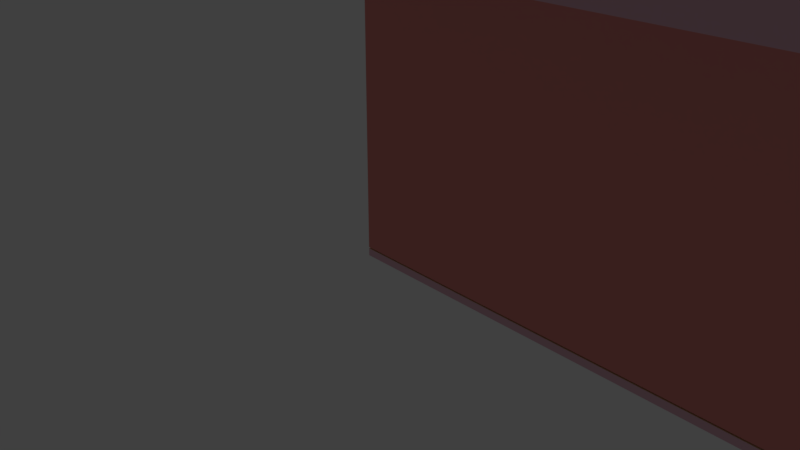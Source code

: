 # Source: duzbrlsk.blend  (saved by Blender 2.79.0; exported with 4.5.12 LTS)
import bpy
from mathutils import Matrix  # noqa: F401  (used for matrix-valued properties, if any)

bpy.ops.wm.read_factory_settings(use_empty=True)
scene = bpy.context.scene
scene.name = 'Scene'

# ---- collections
col_collection_1 = bpy.data.collections.new('Collection 1'); scene.collection.children.link(col_collection_1)
col_collection_2 = bpy.data.collections.new('Collection 2'); scene.collection.children.link(col_collection_2)
col_collection_3 = bpy.data.collections.new('Collection 3'); scene.collection.children.link(col_collection_3)
col_collection_4 = bpy.data.collections.new('Collection 4'); scene.collection.children.link(col_collection_4)
col_collection_5 = bpy.data.collections.new('Collection 5'); scene.collection.children.link(col_collection_5)

# ---- materials (node trees are filled in below, after node groups)
mat_material_006 = bpy.data.materials.new('Material.006')
mat_material_006.alpha_threshold = 0.0
mat_material_006.roughness = 0.5
mat_material_021 = bpy.data.materials.new('Material.021')
mat_material_021.alpha_threshold = 0.0
mat_material_021.roughness = 0.5
mat_material_022 = bpy.data.materials.new('Material.022')
mat_material_022.alpha_threshold = 0.0
mat_material_022.roughness = 0.5
mat_material_005 = bpy.data.materials.new('Material.005')
mat_material_005.alpha_threshold = 0.0
mat_material_005.roughness = 0.5
mat_material_004 = bpy.data.materials.new('Material.004')
mat_material_004.alpha_threshold = 0.0
mat_material_004.diffuse_color = (0.8, 0.2675, 0.2438, 1.0)
mat_material_004.roughness = 0.5
mat_material_004.line_color = (0.0, 0.0, 0.0, 1.0)
mat_material_001 = bpy.data.materials.new('Material.001')
mat_material_001.alpha_threshold = 0.0
mat_material_001.roughness = 0.5
mat_material_007 = bpy.data.materials.new('Material.007')
mat_material_007.alpha_threshold = 0.0
mat_material_007.roughness = 0.5
mat_material_003 = bpy.data.materials.new('Material.003')
mat_material_003.alpha_threshold = 0.0
mat_material_003.roughness = 0.5
mat_material = bpy.data.materials.new('Material')
mat_material.alpha_threshold = 0.0
mat_material.roughness = 0.5
mat_material.line_color = (0.0, 0.0, 0.0, 1.0)
mat_material_009 = bpy.data.materials.new('Material.009')
mat_material_009.alpha_threshold = 0.0
mat_material_009.roughness = 0.5
mat_material_011 = bpy.data.materials.new('Material.011')
mat_material_011.alpha_threshold = 0.0
mat_material_011.roughness = 0.5
mat_material_017 = bpy.data.materials.new('Material.017')
mat_material_017.alpha_threshold = 0.0
mat_material_017.roughness = 0.5
mat_material_016 = bpy.data.materials.new('Material.016')
mat_material_016.alpha_threshold = 0.0
mat_material_016.diffuse_color = (0.8, 0.1377, 0.7647, 1.0)
mat_material_016.roughness = 0.5
mat_material_016.line_color = (0.0, 0.0, 0.0, 1.0)
mat_material_018 = bpy.data.materials.new('Material.018')
mat_material_018.alpha_threshold = 0.0
mat_material_018.roughness = 0.5
mat_material_019 = bpy.data.materials.new('Material.019')
mat_material_019.alpha_threshold = 0.0
mat_material_019.roughness = 0.5
mat_material_012 = bpy.data.materials.new('Material.012')
mat_material_012.alpha_threshold = 0.0
mat_material_012.roughness = 0.5
mat_material_010 = bpy.data.materials.new('Material.010')
mat_material_010.alpha_threshold = 0.0
mat_material_010.roughness = 0.5
mat_material_013 = bpy.data.materials.new('Material.013')
mat_material_013.alpha_threshold = 0.0
mat_material_013.roughness = 0.5
mat_material_014 = bpy.data.materials.new('Material.014')
mat_material_014.alpha_threshold = 0.0
mat_material_014.roughness = 0.5
mat_material_015 = bpy.data.materials.new('Material.015')
mat_material_015.alpha_threshold = 0.0
mat_material_015.roughness = 0.5

# ---- material node trees
mat_material_006.use_nodes = True; mat_material_006.node_tree.nodes.clear()
_N = mat_material_006.node_tree.nodes; _L = mat_material_006.node_tree.links
n0 = _N.new('ShaderNodeOutputMaterial'); n0.name = 'Material Output'; n0.location = (300, 300)
n1 = _N.new('ShaderNodeBsdfDiffuse'); n1.name = 'Diffuse BSDF'; n1.location = (10, 300)
n1.inputs[0].default_value = (0.8, 0.47, 0.5606, 1.0)
_L.new(n1.outputs[0], n0.inputs[0])
n0.is_active_output = True
mat_material_021.use_nodes = True; mat_material_021.node_tree.nodes.clear()
_N = mat_material_021.node_tree.nodes; _L = mat_material_021.node_tree.links
n0 = _N.new('ShaderNodeOutputMaterial'); n0.name = 'Material Output'; n0.location = (300, 300)
n1 = _N.new('ShaderNodeBsdfDiffuse'); n1.name = 'Diffuse BSDF'; n1.location = (10, 300)
n1.inputs[0].default_value = (0.8, 0.5623, 0.293, 1.0)
_L.new(n1.outputs[0], n0.inputs[0])
n0.is_active_output = True
mat_material_022.use_nodes = True; mat_material_022.node_tree.nodes.clear()
_N = mat_material_022.node_tree.nodes; _L = mat_material_022.node_tree.links
n0 = _N.new('ShaderNodeOutputMaterial'); n0.name = 'Material Output'; n0.location = (300, 300)
n1 = _N.new('ShaderNodeBsdfDiffuse'); n1.name = 'Diffuse BSDF'; n1.location = (10, 300)
n1.inputs[0].default_value = (0.2251, 0.4866, 0.8, 1.0)
_L.new(n1.outputs[0], n0.inputs[0])
n0.is_active_output = True
mat_material_005.use_nodes = True; mat_material_005.node_tree.nodes.clear()
_N = mat_material_005.node_tree.nodes; _L = mat_material_005.node_tree.links
n0 = _N.new('ShaderNodeOutputMaterial'); n0.name = 'Material Output'; n0.location = (300, 300)
n1 = _N.new('ShaderNodeBsdfDiffuse'); n1.name = 'Diffuse BSDF'; n1.location = (10, 300)
n1.inputs[0].default_value = (0.4645, 0.7546, 0.8, 1.0)
_L.new(n1.outputs[0], n0.inputs[0])
n0.is_active_output = True
mat_material_001.use_nodes = True; mat_material_001.node_tree.nodes.clear()
_N = mat_material_001.node_tree.nodes; _L = mat_material_001.node_tree.links
n0 = _N.new('ShaderNodeOutputMaterial'); n0.name = 'Material Output'; n0.location = (300, 300)
n1 = _N.new('ShaderNodeBsdfDiffuse'); n1.name = 'Diffuse BSDF'; n1.location = (10, 300)
n1.inputs[0].default_value = (0.4565, 0.814, 0.7908, 1.0)
_L.new(n1.outputs[0], n0.inputs[0])
n0.is_active_output = True
mat_material_007.use_nodes = True; mat_material_007.node_tree.nodes.clear()
_N = mat_material_007.node_tree.nodes; _L = mat_material_007.node_tree.links
n0 = _N.new('ShaderNodeOutputMaterial'); n0.name = 'Material Output'; n0.location = (300, 300)
n1 = _N.new('ShaderNodeBsdfDiffuse'); n1.name = 'Diffuse BSDF'; n1.location = (10, 300)
n1.inputs[0].default_value = (0.5258, 0.8, 0.47, 1.0)
_L.new(n1.outputs[0], n0.inputs[0])
n0.is_active_output = True
mat_material_003.use_nodes = True; mat_material_003.node_tree.nodes.clear()
_N = mat_material_003.node_tree.nodes; _L = mat_material_003.node_tree.links
n0 = _N.new('ShaderNodeOutputMaterial'); n0.name = 'Material Output'; n0.location = (300, 300)
n1 = _N.new('ShaderNodeBsdfDiffuse'); n1.name = 'Diffuse BSDF'; n1.location = (10, 300)
n1.inputs[0].default_value = (0.5254, 0.4632, 0.5596, 1.0)
_L.new(n1.outputs[0], n0.inputs[0])
n0.is_active_output = True
mat_material_009.use_nodes = True; mat_material_009.node_tree.nodes.clear()
_N = mat_material_009.node_tree.nodes; _L = mat_material_009.node_tree.links
n0 = _N.new('ShaderNodeOutputMaterial'); n0.name = 'Material Output'; n0.location = (300, 300)
n1 = _N.new('ShaderNodeBsdfDiffuse'); n1.name = 'Diffuse BSDF'; n1.location = (10, 300)
n1.inputs[0].default_value = (0.1626, 0.02063, 0.03294, 1.0)
_L.new(n1.outputs[0], n0.inputs[0])
n0.is_active_output = True
mat_material_011.use_nodes = True; mat_material_011.node_tree.nodes.clear()
_N = mat_material_011.node_tree.nodes; _L = mat_material_011.node_tree.links
n0 = _N.new('ShaderNodeOutputMaterial'); n0.name = 'Material Output'; n0.location = (300, 300)
n1 = _N.new('ShaderNodeBsdfDiffuse'); n1.name = 'Diffuse BSDF'; n1.location = (10, 300)
n1.inputs[0].default_value = (0.2883, 0.02186, 0.04712, 1.0)
_L.new(n1.outputs[0], n0.inputs[0])
n0.is_active_output = True
mat_material_017.use_nodes = True; mat_material_017.node_tree.nodes.clear()
_N = mat_material_017.node_tree.nodes; _L = mat_material_017.node_tree.links
n0 = _N.new('ShaderNodeOutputMaterial'); n0.name = 'Material Output'; n0.location = (300, 300)
n1 = _N.new('ShaderNodeBsdfDiffuse'); n1.name = 'Diffuse BSDF'; n1.location = (10, 300)
n1.inputs[0].default_value = (0.0, 0.0, 0.0, 1.0)
_L.new(n1.outputs[0], n0.inputs[0])
n0.is_active_output = True
mat_material_018.use_nodes = True; mat_material_018.node_tree.nodes.clear()
_N = mat_material_018.node_tree.nodes; _L = mat_material_018.node_tree.links
n0 = _N.new('ShaderNodeOutputMaterial'); n0.name = 'Material Output'; n0.location = (300, 300)
n1 = _N.new('ShaderNodeBsdfDiffuse'); n1.name = 'Diffuse BSDF'; n1.location = (10, 300)
n1.inputs[0].default_value = (0.2785, 0.291, 0.8, 1.0)
_L.new(n1.outputs[0], n0.inputs[0])
n0.is_active_output = True
mat_material_019.use_nodes = True; mat_material_019.node_tree.nodes.clear()
_N = mat_material_019.node_tree.nodes; _L = mat_material_019.node_tree.links
n0 = _N.new('ShaderNodeOutputMaterial'); n0.name = 'Material Output'; n0.location = (300, 300)
n1 = _N.new('ShaderNodeBsdfDiffuse'); n1.name = 'Diffuse BSDF'; n1.location = (10, 300)
_L.new(n1.outputs[0], n0.inputs[0])
n0.is_active_output = True
mat_material_012.use_nodes = True; mat_material_012.node_tree.nodes.clear()
_N = mat_material_012.node_tree.nodes; _L = mat_material_012.node_tree.links
n0 = _N.new('ShaderNodeOutputMaterial'); n0.name = 'Material Output'; n0.location = (300, 300)
n1 = _N.new('ShaderNodeBsdfDiffuse'); n1.name = 'Diffuse BSDF'; n1.location = (10, 300)
n1.inputs[0].default_value = (0.6714, 0.8, 0.3556, 1.0)
_L.new(n1.outputs[0], n0.inputs[0])
n0.is_active_output = True
mat_material_010.use_nodes = True; mat_material_010.node_tree.nodes.clear()
_N = mat_material_010.node_tree.nodes; _L = mat_material_010.node_tree.links
n0 = _N.new('ShaderNodeOutputMaterial'); n0.name = 'Material Output'; n0.location = (300, 300)
n1 = _N.new('ShaderNodeBsdfDiffuse'); n1.name = 'Diffuse BSDF'; n1.location = (10, 300)
n1.inputs[0].default_value = (0.2883, 0.03412, 0.1622, 1.0)
_L.new(n1.outputs[0], n0.inputs[0])
n0.is_active_output = True
mat_material_013.use_nodes = True; mat_material_013.node_tree.nodes.clear()
_N = mat_material_013.node_tree.nodes; _L = mat_material_013.node_tree.links
n0 = _N.new('ShaderNodeOutputMaterial'); n0.name = 'Material Output'; n0.location = (300, 300)
n1 = _N.new('ShaderNodeBsdfDiffuse'); n1.name = 'Diffuse BSDF'; n1.location = (10, 300)
n1.inputs[0].default_value = (0.06272, 0.4672, 0.06813, 1.0)
_L.new(n1.outputs[0], n0.inputs[0])
n0.is_active_output = True
mat_material_014.use_nodes = True; mat_material_014.node_tree.nodes.clear()
_N = mat_material_014.node_tree.nodes; _L = mat_material_014.node_tree.links
n0 = _N.new('ShaderNodeOutputMaterial'); n0.name = 'Material Output'; n0.location = (300, 300)
n1 = _N.new('ShaderNodeBsdfDiffuse'); n1.name = 'Diffuse BSDF'; n1.location = (10, 300)
n1.inputs[0].default_value = (0.8, 0.7521, 0.05056, 1.0)
_L.new(n1.outputs[0], n0.inputs[0])
n0.is_active_output = True
mat_material_015.use_nodes = True; mat_material_015.node_tree.nodes.clear()
_N = mat_material_015.node_tree.nodes; _L = mat_material_015.node_tree.links
n0 = _N.new('ShaderNodeOutputMaterial'); n0.name = 'Material Output'; n0.location = (300, 300)
n1 = _N.new('ShaderNodeBsdfDiffuse'); n1.name = 'Diffuse BSDF'; n1.location = (10, 300)
n1.inputs[0].default_value = (0.196, 0.05144, 0.0282, 1.0)
_L.new(n1.outputs[0], n0.inputs[0])
n0.is_active_output = True

# ---- world
world_world = bpy.data.worlds.new('World'); scene.world = world_world
world_world.color = (0.05088, 0.05088, 0.05088)
world_world.use_sun_shadow = False
world_world.sun_shadow_jitter_overblur = 0.0
world_world.cycles.sampling_method = 'MANUAL'

# ---- cameras
cam_camera = bpy.data.cameras.new('Camera')
cam_camera.clip_end = 100.0
cam_camera.lens = 35.0
cam_camera.sensor_width = 32.0
cam_camera.sensor_height = 18.0
cam_camera.ortho_scale = 7.314
cam_camera.dof.focus_distance = 0.0

# ---- lights
light_lamp = bpy.data.lights.new('Lamp', 'POINT')
light_lamp.transmission_factor = 0.0
light_lamp.cutoff_distance = 30.0
light_lamp.energy = 100.0
light_lamp.shadow_buffer_clip_start = 1.001
light_lamp.shadow_soft_size = 0.1
light_lamp.shadow_maximum_resolution = 0.006
light_lamp.use_absolute_resolution = True

# ---- meshes
me_cube_004 = bpy.data.meshes.new('Cube.004')
me_cube_004.from_pydata([(0.0, 0.0, 0.0), (0.0, 0.0, 2.0), (0.0, 2.0, 0.0), (0.0, 2.0, 2.0), (2.0, 0.0, 0.0), (2.0, 0.0, 2.0), (2.0, 2.0, 0.0), (2.0, 2.0, 2.0), (0.0, 2.0, 2.0), (0.0, 2.0, 0.0), (2.0, 2.0, 0.0), (2.0, 2.0, 2.0), (0.0, 3.2, 2.0), (0.0, 3.2, 0.0), (2.0, 3.2, 0.0), (2.0, 3.2, 2.0), (0.0, 7.2, 2.0), (0.0, 7.2, 0.0), (2.0, 7.2, 0.0), (2.0, 7.2, 2.0), (1.1, 2.0, 0.0), (1.04, 2.0, 2.0), (1.1, 0.0, 0.0), (1.04, 0.0, 2.0), (1.1, 2.0, 0.0), (1.04, 2.0, 2.0), (1.1, 3.2, 0.0), (1.04, 3.2, 2.0), (1.1, 7.2, 0.0), (1.023, 7.2, 2.0), (-0.3578, 2.0, 2.0), (-0.3578, 2.0, 0.0), (-0.3578, 3.2, 2.0), (-0.3578, 3.2, 0.0), (-0.3578, 7.2, 2.0), (-0.3578, 7.2, 0.0), (1.018, 3.2, 2.0), (1.018, 7.2, 2.0), (1.37, 2.0, 2.0), (1.37, 0.0, 0.0), (1.37, 2.0, 2.0), (1.37, 3.2, 2.0), (1.37, 7.2, 2.0), (1.37, 2.0, 0.0), (1.37, 0.0, 2.0), (1.37, 2.0, 0.0), (1.37, 3.2, 0.0), (1.37, 7.2, 0.0), (0.0, 8.2, 2.0), (-0.3578, 8.2, 2.0), (0.0, 8.2, 0.0), (1.1, 8.2, 0.0), (1.37, 8.2, 0.0), (1.023, 8.2, 2.0), (-0.3578, 8.2, 0.0), (1.37, 8.2, 2.0), (1.018, 3.2, 62.0), (-0.3636, 8.2, 2.0), (1.023, 8.2, 62.0), (2.0, 3.2, 62.0), (2.0, 7.2, 62.0), (1.37, 7.2, 62.0), (1.023, 8.2, 62.0), (1.37, 8.2, 62.0), (1.018, 0.01126, 2.0), (1.018, 0.01126, 62.0), (1.37, 7.18, 2.0), (2.0, 7.18, 2.0), (1.023, 8.18, 2.0), (1.37, 8.18, 2.0), (1.37, 7.18, 62.0), (2.0, 7.18, 62.0), (1.023, 8.18, 62.0), (1.37, 8.18, 62.0), (1.022, 3.2, 2.0), (1.022, 7.2, 2.0), (1.027, 8.2, 2.0), (1.027, 7.2, 2.0), (1.022, 3.2, 62.0), (1.022, 7.2, 62.0), (1.027, 8.2, 62.0), (-0.3636, 8.18, 62.0), (1.022, 3.2, 2.0), (1.022, 7.2, 2.0), (1.022, 3.2, 62.0), (1.022, 7.2, 62.0), (1.027, 3.2, 62.0), (1.027, 3.2, 2.0), (1.027, 0.01126, 62.0), (1.027, 0.01126, 2.0), (1.036, 8.2, 2.0), (1.036, 7.2, 2.0), (1.036, 8.2, 62.0), (-0.3636, 8.18, 2.0), (1.031, 3.2, 2.0), (1.031, 7.2, 2.0), (1.031, 3.2, 62.0), (-0.3636, 8.2, 62.0), (-0.3636, 3.232, 2.0), (-0.3636, 3.212, 62.0), (-0.3636, 3.212, 2.0), (-0.3636, 3.232, 62.0)], [(26, 13), (46, 26), (12, 27), (16, 29), (36, 41), (37, 42), (37, 29), (29, 42), (72, 62), (53, 76), (80, 58), (37, 75), (29, 77), (85, 79), (75, 83), (76, 90), (92, 80), (77, 91), (95, 83)], [(0, 1, 3, 2), (20, 2, 9, 24), (6, 7, 5, 4), (22, 23, 1, 0), (43, 6, 4, 39), (40, 11, 15, 41), (38, 7, 11, 40), (2, 3, 8, 9), (7, 6, 10, 11), (41, 15, 19, 42), (8, 12, 32, 30), (11, 10, 14, 15), (47, 42, 19, 18), (12, 16, 34, 32), (15, 14, 18, 19), (42, 47, 52, 55), (3, 21, 25, 8), (39, 44, 23, 22), (43, 20, 24, 45), (31, 30, 32, 33), (33, 32, 34, 35), (17, 13, 33, 35), (9, 8, 30, 31), (47, 28, 51, 52), (13, 9, 31, 33), (6, 43, 45, 10), (4, 5, 44, 39), (7, 38, 44, 5), (10, 45, 46, 14), (14, 46, 47, 18), (17, 35, 54, 50), (21, 38, 40, 25), (50, 48, 53, 51), (48, 50, 54, 49), (51, 53, 55, 52), (34, 16, 48, 49), (28, 17, 50, 51), (35, 34, 49, 54), (25, 40, 41, 27, 36, 8), (23, 44, 40, 25, 8, 1), (55, 42, 61, 63), (53, 55, 69, 68), (15, 19, 60, 59), (42, 61, 70, 66), (69, 73, 81, 93), (67, 66, 70, 71), (60, 19, 67, 71), (19, 42, 66, 67), (55, 63, 73, 69), (61, 60, 71, 70), (84, 82, 94, 96), (78, 74, 82, 84), (63, 55, 57, 97), (56, 36, 74, 78), (42, 16, 13, 41), (87, 86, 88, 89), (56, 65, 88, 86), (36, 56, 86, 87), (65, 64, 89, 88), (64, 36, 87, 89), (97, 57, 98, 101), (93, 81, 99, 100)])
me_cube_004.polygons.foreach_set('material_index', [0, 0, 0, 0, 0, 0, 0, 0, 0, 1, 0, 0, 0, 0, 0, 0, 0, 0, 0, 0, 0, 0, 0, 0, 0, 0, 0, 0, 0, 0, 0, 0, 0, 0, 0, 0, 0, 0, 1, 1, 2, 1, 2, 2, 2, 3, 2, 0, 2, 0, 2, 2, 2, 2, 1, 2, 0, 2, 0, 0, 2, 2])
me_cube_004.materials.append(mat_material_006)
me_cube_004.materials.append(mat_material_021)
me_cube_004.materials.append(mat_material_022)
me_cube_004.materials.append(mat_material_005)
me_cube_004.use_remesh_preserve_volume = False
me_cube_004.use_remesh_preserve_attributes = False
me_cube_004.use_mirror_vertex_groups = False
me_cube_004.update()
me_cube = bpy.data.meshes.new('Cube')
me_cube.from_pydata([(2.0, 2.0, 0.0), (2.0, -1.788e-07, 0.0), (0.0, 0.0, 0.0), (3.576e-07, 2.0, 0.0), (2.0, 2.0, 2.0), (2.0, -7.749e-07, 2.0), (-4.768e-07, 1.788e-07, 2.0), (0.0, 2.0, 2.0), (2.0, 3.2, 0.0), (3.576e-07, 3.2, 0.0), (2.0, 3.2, 2.0), (0.0, 3.2, 2.0), (-1.333, 2.0, 0.0), (-1.333, 2.0, 2.0), (-1.333, 3.2, 0.0), (-1.333, 3.2, 2.0), (2.0, 2.0, 0.0), (2.0, -1.788e-07, 0.0), (2.0, 2.0, 2.0), (2.0, -7.749e-07, 2.0), (0.0, 2.0, 2.0), (-4.768e-07, 1.788e-07, 2.0), (2.0, 3.2, 2.0), (0.0, 3.2, 2.0), (-1.333, 3.2, 2.0), (-1.333, 2.0, 2.0), (2.0, 2.0, 1.543), (2.0, -1.788e-07, 1.543), (2.0, 2.0, 3.543), (2.0, -7.749e-07, 3.543), (0.0, 2.0, 3.543), (-4.768e-07, 1.788e-07, 3.543), (2.0, 3.2, 3.543), (0.0, 3.2, 3.543), (-1.333, 3.2, 3.543), (-1.333, 2.0, 3.543), (2.0, 3.4, 2.0), (0.0, 3.4, 2.0), (-1.333, 3.4, 2.0), (2.0, 3.4, 3.543), (0.0, 3.4, 3.543), (-1.333, 3.4, 3.543)], [], [(0, 1, 2, 3), (11, 15, 24, 23), (0, 4, 18, 16), (1, 5, 6, 2), (2, 6, 7, 3), (4, 0, 8, 10), (10, 8, 9, 11), (15, 13, 25, 24), (3, 7, 13, 12), (0, 3, 9, 8), (12, 13, 15, 14), (10, 11, 23, 22), (11, 9, 14, 15), (9, 3, 12, 14), (21, 19, 29, 31), (18, 22, 32, 28), (16, 18, 28, 26), (25, 20, 30, 35), (6, 5, 19, 21), (1, 0, 16, 17), (4, 10, 22, 18), (13, 7, 20, 25), (5, 1, 17, 19), (7, 6, 21, 20), (28, 30, 31, 29), (26, 28, 29, 27), (30, 28, 32, 33), (30, 33, 34, 35), (22, 23, 37, 36), (19, 17, 27, 29), (20, 21, 31, 30), (24, 25, 35, 34), (17, 16, 26, 27), (24, 34, 41, 38), (37, 38, 41, 40), (36, 37, 40, 39), (33, 32, 39, 40), (32, 22, 36, 39), (23, 24, 38, 37), (34, 33, 40, 41)])
me_cube.polygons.foreach_set('material_index', [0, 0, 0, 0, 0, 0, 0, 0, 0, 0, 0, 0, 0, 0, 1, 0, 0, 1, 0, 0, 0, 0, 0, 0, 0, 0, 0, 0, 0, 0, 1, 1, 0, 1, 1, 1, 0, 0, 0, 0])
me_cube.materials.append(mat_material_004)
me_cube.materials.append(mat_material_006)
me_cube.use_remesh_preserve_volume = False
me_cube.use_remesh_preserve_attributes = False
me_cube.use_mirror_vertex_groups = False
me_cube.update()
me_cube_001 = bpy.data.meshes.new('Cube.001')
me_cube_001.from_pydata([(0.0, 0.0, 0.0), (0.0, 0.0, 2.0), (0.0, 2.0, 0.0), (0.0, 2.0, 2.0), (2.0, 0.0, 0.0), (2.0, 0.0, 2.0), (2.0, 2.0, 0.0), (2.0, 2.0, 2.0), (0.0, 0.0, 3.543), (0.0, 2.0, 3.543), (2.0, 2.0, 3.543), (2.0, 0.0, 3.543), (0.0, 1.333, 0.0), (0.0, 0.6667, 0.0), (0.0, 0.6667, 2.0), (0.0, 1.333, 2.0), (2.0, 0.6667, 0.0), (2.0, 1.333, 0.0), (2.0, 1.333, 2.0), (2.0, 0.6667, 2.0), (0.0, 0.6667, 3.543), (0.0, 1.333, 3.543), (2.0, 1.333, 3.543), (2.0, 0.6667, 3.543), (0.0, 2.117, 2.0), (2.0, 2.117, 2.0), (0.0, 2.117, 2.0), (2.0, 2.117, 2.0), (0.0, 2.117, 3.543), (2.0, 2.117, 3.543), (1.0, 2.0, 0.0), (1.0, 0.0, 0.0), (1.0, 0.0, 2.0), (1.0, 2.0, 3.543), (1.0, 0.0, 3.543), (1.0, 1.333, 3.543), (1.0, 0.6667, 3.543), (1.0, 1.333, 0.0), (1.0, 0.6667, 0.0), (1.0, 2.117, 2.0), (1.0, 2.117, 3.543)], [], [(12, 15, 3, 2), (2, 3, 7, 6, 30), (16, 19, 5, 4), (31, 32, 1, 0), (38, 16, 4, 31), (14, 1, 8, 20), (36, 20, 8, 34), (32, 5, 11, 34), (7, 3, 26, 39, 27), (18, 7, 10, 22), (19, 18, 22, 23), (33, 9, 21, 35), (35, 21, 20, 36), (3, 15, 21, 9), (15, 14, 20, 21), (30, 6, 17, 37), (37, 17, 16, 38), (6, 7, 18, 17), (17, 18, 19, 16), (0, 1, 14, 13), (13, 14, 15, 12), (5, 19, 23, 11), (3, 7, 25, 24), (39, 26, 28, 40), (10, 7, 27, 29), (3, 9, 28, 26), (33, 10, 29, 40), (9, 33, 40, 28), (27, 39, 40, 29), (12, 37, 38, 13), (2, 30, 37, 12), (22, 35, 36, 23), (10, 33, 35, 22), (1, 32, 34, 8), (23, 36, 34, 11), (13, 38, 31, 0), (4, 5, 32, 31)])
me_cube_001.polygons.foreach_set('material_index', [0, 0, 2, 0, 0, 0, 0, 1, 0, 1, 1, 0, 0, 0, 0, 0, 0, 2, 2, 0, 0, 1, 0, 1, 1, 0, 0, 0, 1, 0, 0, 0, 0, 1, 0, 0, 0])
me_cube_001.materials.append(mat_material_001)
me_cube_001.materials.append(mat_material_007)
me_cube_001.materials.append(mat_material_006)
me_cube_001.use_remesh_preserve_volume = False
me_cube_001.use_remesh_preserve_attributes = False
me_cube_001.use_mirror_vertex_groups = False
me_cube_001.update()
me_cube_027 = bpy.data.meshes.new('Cube.027')
me_cube_027.from_pydata([(0.0, 0.0, 0.0), (0.0, 0.0, 2.0), (0.0, 2.0, 0.0), (0.0, 2.0, 2.0), (2.0, 0.0, 0.0), (2.0, 0.0, 2.0), (2.0, 2.0, 0.0), (2.0, 2.0, 2.0)], [], [(0, 1, 3, 2), (2, 3, 7, 6), (6, 7, 5, 4), (4, 5, 1, 0), (2, 6, 4, 0), (7, 3, 1, 5)])
me_cube_027.materials.append(mat_material_003)
me_cube_027.use_remesh_preserve_volume = False
me_cube_027.use_remesh_preserve_attributes = False
me_cube_027.use_mirror_vertex_groups = False
me_cube_027.update()
me_cube_026 = bpy.data.meshes.new('Cube.026')
me_cube_026.from_pydata([(0.0, 0.0, 0.0), (0.0, 0.0, 2.0), (0.0, 2.0, 0.0), (0.0, 2.0, 2.0), (2.0, 0.0, 0.0), (2.0, 0.0, 2.0), (2.0, 2.0, 0.0), (2.0, 2.0, 2.0)], [], [(0, 1, 3, 2), (2, 3, 7, 6), (6, 7, 5, 4), (4, 5, 1, 0), (2, 6, 4, 0), (7, 3, 1, 5)])
me_cube_026.materials.append(mat_material)
me_cube_026.use_remesh_preserve_volume = False
me_cube_026.use_remesh_preserve_attributes = False
me_cube_026.use_mirror_vertex_groups = False
me_cube_026.update()
me_cube_025 = bpy.data.meshes.new('Cube.025')
me_cube_025.from_pydata([(0.0, 0.0, 0.0), (0.0, 0.0, 2.0), (0.0, 2.0, 0.0), (0.0, 2.0, 2.0), (2.0, 0.0, 0.0), (2.0, 0.0, 2.0), (2.0, 2.0, 0.0), (2.0, 2.0, 2.0)], [], [(0, 1, 3, 2), (2, 3, 7, 6), (6, 7, 5, 4), (4, 5, 1, 0), (2, 6, 4, 0), (7, 3, 1, 5)])
me_cube_025.materials.append(mat_material_003)
me_cube_025.use_remesh_preserve_volume = False
me_cube_025.use_remesh_preserve_attributes = False
me_cube_025.use_mirror_vertex_groups = False
me_cube_025.update()
me_cube_021 = bpy.data.meshes.new('Cube.021')
me_cube_021.from_pydata([(0.0, 0.0, 0.0), (0.0, 0.0, 2.0), (0.0, 2.0, 0.0), (0.0, 2.0, 2.0), (2.0, 0.0, 0.0), (2.0, 0.0, 2.0), (2.0, 2.0, 0.0), (2.0, 2.0, 2.0)], [], [(0, 1, 3, 2), (2, 3, 7, 6), (6, 7, 5, 4), (4, 5, 1, 0), (2, 6, 4, 0), (7, 3, 1, 5)])
me_cube_021.materials.append(mat_material_003)
me_cube_021.use_remesh_preserve_volume = False
me_cube_021.use_remesh_preserve_attributes = False
me_cube_021.use_mirror_vertex_groups = False
me_cube_021.update()
me_cube_017 = bpy.data.meshes.new('Cube.017')
me_cube_017.from_pydata([(0.0, 0.0, 0.0), (0.0, 0.0, 2.0), (0.0, 2.0, 0.0), (0.0, 2.0, 2.0), (2.0, 0.0, 0.0), (2.0, 0.0, 2.0), (2.0, 2.0, 0.0), (2.0, 2.0, 2.0)], [], [(0, 1, 3, 2), (2, 3, 7, 6), (6, 7, 5, 4), (4, 5, 1, 0), (2, 6, 4, 0), (7, 3, 1, 5)])
me_cube_017.materials.append(mat_material_003)
me_cube_017.use_remesh_preserve_volume = False
me_cube_017.use_remesh_preserve_attributes = False
me_cube_017.use_mirror_vertex_groups = False
me_cube_017.update()
me_cube_016 = bpy.data.meshes.new('Cube.016')
me_cube_016.from_pydata([(0.0, 0.0, 0.0), (0.0, 0.0, 2.0), (0.0, 2.0, 0.0), (0.0, 2.0, 2.0), (2.0, 0.0, 0.0), (2.0, 0.0, 2.0), (2.0, 2.0, 0.0), (2.0, 2.0, 2.0)], [], [(0, 1, 3, 2), (2, 3, 7, 6), (6, 7, 5, 4), (4, 5, 1, 0), (2, 6, 4, 0), (7, 3, 1, 5)])
me_cube_016.materials.append(mat_material)
me_cube_016.use_remesh_preserve_volume = False
me_cube_016.use_remesh_preserve_attributes = False
me_cube_016.use_mirror_vertex_groups = False
me_cube_016.update()
me_cube_015 = bpy.data.meshes.new('Cube.015')
me_cube_015.from_pydata([(0.0, 0.0, 0.0), (0.0, 0.0, 2.0), (0.0, 2.0, 0.0), (0.0, 2.0, 2.0), (2.0, 0.0, 0.0), (2.0, 0.0, 2.0), (2.0, 2.0, 0.0), (2.0, 2.0, 2.0)], [], [(0, 1, 3, 2), (2, 3, 7, 6), (6, 7, 5, 4), (4, 5, 1, 0), (2, 6, 4, 0), (7, 3, 1, 5)])
me_cube_015.materials.append(mat_material_003)
me_cube_015.use_remesh_preserve_volume = False
me_cube_015.use_remesh_preserve_attributes = False
me_cube_015.use_mirror_vertex_groups = False
me_cube_015.update()
me_cube_014 = bpy.data.meshes.new('Cube.014')
me_cube_014.from_pydata([(0.0, 0.0, 0.0), (0.0, 0.0, 2.0), (0.0, 2.0, 0.0), (0.0, 2.0, 2.0), (2.0, 0.0, 0.0), (2.0, 0.0, 2.0), (2.0, 2.0, 0.0), (2.0, 2.0, 2.0)], [], [(0, 1, 3, 2), (2, 3, 7, 6), (6, 7, 5, 4), (4, 5, 1, 0), (2, 6, 4, 0), (7, 3, 1, 5)])
me_cube_014.materials.append(mat_material)
me_cube_014.use_remesh_preserve_volume = False
me_cube_014.use_remesh_preserve_attributes = False
me_cube_014.use_mirror_vertex_groups = False
me_cube_014.update()
me_cube_013 = bpy.data.meshes.new('Cube.013')
me_cube_013.from_pydata([(0.0, 0.0, 0.0), (0.0, 0.0, 2.0), (0.0, 2.0, 0.0), (0.0, 2.0, 2.0), (2.0, 0.0, 0.0), (2.0, 0.0, 2.0), (2.0, 2.0, 0.0), (2.0, 2.0, 2.0)], [], [(0, 1, 3, 2), (2, 3, 7, 6), (6, 7, 5, 4), (4, 5, 1, 0), (2, 6, 4, 0), (7, 3, 1, 5)])
me_cube_013.materials.append(mat_material_003)
me_cube_013.use_remesh_preserve_volume = False
me_cube_013.use_remesh_preserve_attributes = False
me_cube_013.use_mirror_vertex_groups = False
me_cube_013.update()
me_cube_012 = bpy.data.meshes.new('Cube.012')
me_cube_012.from_pydata([(0.0, 0.0, 0.0), (0.0, 0.0, 2.0), (0.0, 2.0, 0.0), (0.0, 2.0, 2.0), (2.0, 0.0, 0.0), (2.0, 0.0, 2.0), (2.0, 2.0, 0.0), (2.0, 2.0, 2.0)], [], [(0, 1, 3, 2), (2, 3, 7, 6), (6, 7, 5, 4), (4, 5, 1, 0), (2, 6, 4, 0), (7, 3, 1, 5)])
me_cube_012.materials.append(mat_material)
me_cube_012.use_remesh_preserve_volume = False
me_cube_012.use_remesh_preserve_attributes = False
me_cube_012.use_mirror_vertex_groups = False
me_cube_012.update()
me_cube_011 = bpy.data.meshes.new('Cube.011')
me_cube_011.from_pydata([(0.0, 0.0, 0.0), (0.0, 0.0, 2.0), (0.0, 2.0, 0.0), (0.0, 2.0, 2.0), (2.0, 0.0, 0.0), (2.0, 0.0, 2.0), (2.0, 2.0, 0.0), (2.0, 2.0, 2.0)], [], [(0, 1, 3, 2), (2, 3, 7, 6), (6, 7, 5, 4), (4, 5, 1, 0), (2, 6, 4, 0), (7, 3, 1, 5)])
me_cube_011.materials.append(mat_material_003)
me_cube_011.use_remesh_preserve_volume = False
me_cube_011.use_remesh_preserve_attributes = False
me_cube_011.use_mirror_vertex_groups = False
me_cube_011.update()
me_cube_010 = bpy.data.meshes.new('Cube.010')
me_cube_010.from_pydata([(0.0, 0.0, 0.0), (0.0, 0.0, 2.0), (0.0, 2.0, 0.0), (0.0, 2.0, 2.0), (2.0, 0.0, 0.0), (2.0, 0.0, 2.0), (2.0, 2.0, 0.0), (2.0, 2.0, 2.0)], [], [(0, 1, 3, 2), (2, 3, 7, 6), (6, 7, 5, 4), (4, 5, 1, 0), (2, 6, 4, 0), (7, 3, 1, 5)])
me_cube_010.materials.append(mat_material_003)
me_cube_010.use_remesh_preserve_volume = False
me_cube_010.use_remesh_preserve_attributes = False
me_cube_010.use_mirror_vertex_groups = False
me_cube_010.update()
me_cube_009 = bpy.data.meshes.new('Cube.009')
me_cube_009.from_pydata([(0.0, 0.0, 0.0), (0.0, 0.0, 2.0), (0.0, 2.0, 0.0), (0.0, 2.0, 2.0), (2.0, 0.0, 0.0), (2.0, 0.0, 2.0), (2.0, 2.0, 0.0), (2.0, 2.0, 2.0)], [], [(0, 1, 3, 2), (2, 3, 7, 6), (6, 7, 5, 4), (4, 5, 1, 0), (2, 6, 4, 0), (7, 3, 1, 5)])
me_cube_009.materials.append(mat_material)
me_cube_009.use_remesh_preserve_volume = False
me_cube_009.use_remesh_preserve_attributes = False
me_cube_009.use_mirror_vertex_groups = False
me_cube_009.update()
me_cube_008 = bpy.data.meshes.new('Cube.008')
me_cube_008.from_pydata([(0.0, 0.0, 0.0), (0.0, 0.0, 2.0), (0.0, 2.0, 0.0), (0.0, 2.0, 2.0), (2.0, 0.0, 0.0), (2.0, 0.0, 2.0), (2.0, 2.0, 0.0), (2.0, 2.0, 2.0)], [], [(0, 1, 3, 2), (2, 3, 7, 6), (6, 7, 5, 4), (4, 5, 1, 0), (2, 6, 4, 0), (7, 3, 1, 5)])
me_cube_008.materials.append(mat_material_003)
me_cube_008.use_remesh_preserve_volume = False
me_cube_008.use_remesh_preserve_attributes = False
me_cube_008.use_mirror_vertex_groups = False
me_cube_008.update()
me_cube_007 = bpy.data.meshes.new('Cube.007')
me_cube_007.from_pydata([(0.0, 0.0, 0.0), (0.0, 0.0, 2.0), (0.0, 2.0, 0.0), (0.0, 2.0, 2.0), (2.0, 0.0, 0.0), (2.0, 0.0, 2.0), (2.0, 2.0, 0.0), (2.0, 2.0, 2.0)], [], [(0, 1, 3, 2), (2, 3, 7, 6), (6, 7, 5, 4), (4, 5, 1, 0), (2, 6, 4, 0), (7, 3, 1, 5)])
me_cube_007.materials.append(mat_material)
me_cube_007.use_remesh_preserve_volume = False
me_cube_007.use_remesh_preserve_attributes = False
me_cube_007.use_mirror_vertex_groups = False
me_cube_007.update()
me_cube_006 = bpy.data.meshes.new('Cube.006')
me_cube_006.from_pydata([(0.0, 0.0, 0.0), (0.0, 0.0, 2.0), (0.0, 2.0, 0.0), (0.0, 2.0, 2.0), (2.0, 0.0, 0.0), (2.0, 0.0, 2.0), (2.0, 2.0, 0.0), (2.0, 2.0, 2.0)], [], [(0, 1, 3, 2), (2, 3, 7, 6), (6, 7, 5, 4), (4, 5, 1, 0), (2, 6, 4, 0), (7, 3, 1, 5)])
me_cube_006.materials.append(mat_material_003)
me_cube_006.use_remesh_preserve_volume = False
me_cube_006.use_remesh_preserve_attributes = False
me_cube_006.use_mirror_vertex_groups = False
me_cube_006.update()
me_cube_005 = bpy.data.meshes.new('Cube.005')
me_cube_005.from_pydata([(0.0, 0.0, 0.0), (0.0, 0.0, 2.0), (0.0, 2.0, 0.0), (0.0, 2.0, 2.0), (2.0, 0.0, 0.0), (2.0, 0.0, 2.0), (2.0, 2.0, 0.0), (2.0, 2.0, 2.0)], [], [(0, 1, 3, 2), (2, 3, 7, 6), (6, 7, 5, 4), (4, 5, 1, 0), (2, 6, 4, 0), (7, 3, 1, 5)])
me_cube_005.materials.append(mat_material)
me_cube_005.use_remesh_preserve_volume = False
me_cube_005.use_remesh_preserve_attributes = False
me_cube_005.use_mirror_vertex_groups = False
me_cube_005.update()
me_plane_001 = bpy.data.meshes.new('Plane.001')
me_plane_001.from_pydata([(-1.0, -0.7281, 0.0), (1.0, -0.7281, 0.0), (-1.0, 1.0, 0.0), (-1.0, -0.0005867, -0.5786), (1.0, 0.02166, -0.5786), (0.4887, -0.7281, 0.0), (0.4887, 1.0, 0.0), (0.4887, -0.0005867, -0.5786), (1.0, 0.01738, 0.0), (0.4802, 0.02166, -0.5786), (0.4802, 0.01738, 0.0)], [], [(5, 1, 4, 7), (3, 2, 0), (4, 1, 8), (0, 5, 7, 3), (3, 7, 6, 2), (4, 8, 10, 9), (6, 7, 9, 10)])
me_plane_001.polygons.foreach_set('material_index', [3, 1, 0, 3, 2, 0, 2])
me_plane_001.materials.append(mat_material_001)
me_plane_001.materials.append(mat_material_001)
me_plane_001.materials.append(mat_material_009)
me_plane_001.materials.append(mat_material_011)
me_plane_001.use_remesh_preserve_volume = False
me_plane_001.use_remesh_preserve_attributes = False
me_plane_001.use_mirror_vertex_groups = False
me_plane_001.update()
me_plane = bpy.data.meshes.new('Plane')
me_plane.from_pydata([(-1.0, -1.0, 0.0), (1.0, -1.0, 0.0), (-1.0, 1.0, 0.0), (1.0, 1.0, 0.0), (-1.0, -0.0005867, -0.5786), (1.0, -0.0005867, -0.5786)], [], [(4, 5, 3, 2), (0, 1, 5, 4), (4, 2, 0), (5, 1, 3)])
me_plane.polygons.foreach_set('material_index', [2, 3, 1, 0])
me_plane.materials.append(mat_material_001)
me_plane.materials.append(mat_material_001)
me_plane.materials.append(mat_material_009)
me_plane.materials.append(mat_material_011)
me_plane.use_remesh_preserve_volume = False
me_plane.use_remesh_preserve_attributes = False
me_plane.use_mirror_vertex_groups = False
me_plane.update()
me_cylinder_010 = bpy.data.meshes.new('Cylinder.010')
me_cylinder_010.from_pydata([(0.0, 1.0, -1.0), (0.0, 1.0, 1.0), (0.1951, 0.9808, -1.0), (0.1951, 0.9808, 1.0), (0.3827, 0.9239, -1.0), (0.3827, 0.9239, 1.0), (0.5556, 0.8315, -1.0), (0.5556, 0.8315, 1.0), (0.7071, 0.7071, -1.0), (0.7071, 0.7071, 1.0), (0.8315, 0.5556, -1.0), (0.8315, 0.5556, 1.0), (0.9239, 0.3827, -1.0), (0.9239, 0.3827, 1.0), (0.9808, 0.1951, -1.0), (0.9808, 0.1951, 1.0), (1.0, 7.55e-08, -1.0), (1.0, 7.55e-08, 1.0), (0.9808, -0.1951, -1.0), (0.9808, -0.1951, 1.0), (0.9239, -0.3827, -1.0), (0.9239, -0.3827, 1.0), (0.8315, -0.5556, -1.0), (0.8315, -0.5556, 1.0), (0.7071, -0.7071, -1.0), (0.7071, -0.7071, 1.0), (0.5556, -0.8315, -1.0), (0.5556, -0.8315, 1.0), (0.3827, -0.9239, -1.0), (0.3827, -0.9239, 1.0), (0.1951, -0.9808, -1.0), (0.1951, -0.9808, 1.0), (-3.258e-07, -1.0, -1.0), (-3.258e-07, -1.0, 1.0), (-0.1951, -0.9808, -1.0), (-0.1951, -0.9808, 1.0), (-0.3827, -0.9239, -1.0), (-0.3827, -0.9239, 1.0), (-0.5556, -0.8315, -1.0), (-0.5556, -0.8315, 1.0), (-0.7071, -0.7071, -1.0), (-0.7071, -0.7071, 1.0), (-0.8315, -0.5556, -1.0), (-0.8315, -0.5556, 1.0), (-0.9239, -0.3827, -1.0), (-0.9239, -0.3827, 1.0), (-0.9808, -0.1951, -1.0), (-0.9808, -0.1951, 1.0), (-1.0, 9.656e-07, -1.0), (-1.0, 9.656e-07, 1.0), (-0.9808, 0.1951, -1.0), (-0.9808, 0.1951, 1.0), (-0.9239, 0.3827, -1.0), (-0.9239, 0.3827, 1.0), (-0.8315, 0.5556, -1.0), (-0.8315, 0.5556, 1.0), (-0.7071, 0.7071, -1.0), (-0.7071, 0.7071, 1.0), (-0.5556, 0.8315, -1.0), (-0.5556, 0.8315, 1.0), (-0.3827, 0.9239, -1.0), (-0.3827, 0.9239, 1.0), (-0.1951, 0.9808, -1.0), (-0.1951, 0.9808, 1.0), (-8.872, 1.0, -1.0), (-8.872, 1.0, 1.0), (-8.677, 0.9808, -1.0), (-8.677, 0.9808, 1.0), (-8.489, 0.9239, -1.0), (-8.489, 0.9239, 1.0), (-8.316, 0.8315, -1.0), (-8.316, 0.8315, 1.0), (-8.165, 0.7071, -1.0), (-8.165, 0.7071, 1.0), (-8.04, 0.5556, -1.0), (-8.04, 0.5556, 1.0), (-7.948, 0.3827, -1.0), (-7.948, 0.3827, 1.0), (-7.891, 0.1951, -1.0), (-7.891, 0.1951, 1.0), (-7.872, 7.419e-08, -1.0), (-7.872, 7.419e-08, 1.0), (-7.891, -0.1951, -1.0), (-7.891, -0.1951, 1.0), (-7.948, -0.3827, -1.0), (-7.948, -0.3827, 1.0), (-8.04, -0.5556, -1.0), (-8.04, -0.5556, 1.0), (-8.165, -0.7071, -1.0), (-8.165, -0.7071, 1.0), (-8.316, -0.8315, -1.0), (-8.316, -0.8315, 1.0), (-8.489, -0.9239, -1.0), (-8.489, -0.9239, 1.0), (-8.677, -0.9808, -1.0), (-8.677, -0.9808, 1.0), (-8.872, -1.0, -1.0), (-8.872, -1.0, 1.0), (-9.067, -0.9808, -1.0), (-9.067, -0.9808, 1.0), (-9.255, -0.9239, -1.0), (-9.255, -0.9239, 1.0), (-9.427, -0.8315, -1.0), (-9.427, -0.8315, 1.0), (-9.579, -0.7071, -1.0), (-9.579, -0.7071, 1.0), (-9.703, -0.5556, -1.0), (-9.703, -0.5556, 1.0), (-9.796, -0.3827, -1.0), (-9.796, -0.3827, 1.0), (-9.853, -0.1951, -1.0), (-9.853, -0.1951, 1.0), (-9.872, 9.669e-07, -1.0), (-9.872, 9.669e-07, 1.0), (-9.853, 0.1951, -1.0), (-9.853, 0.1951, 1.0), (-9.796, 0.3827, -1.0), (-9.796, 0.3827, 1.0), (-9.703, 0.5556, -1.0), (-9.703, 0.5556, 1.0), (-9.579, 0.7071, -1.0), (-9.579, 0.7071, 1.0), (-9.427, 0.8315, -1.0), (-9.427, 0.8315, 1.0), (-9.255, 0.9239, -1.0), (-9.255, 0.9239, 1.0), (-9.067, 0.9808, -1.0), (-9.067, 0.9808, 1.0), (-11.64, -0.4409, 0.9868), (-11.64, 1.683, 0.9868), (-11.64, -0.4409, -0.979), (-11.64, 1.683, -0.979), (2.648, -0.4409, 0.9868), (2.648, 1.142, 0.9868), (2.648, -0.4409, -0.979), (2.648, 1.142, -0.979), (-1.158, -0.4409, -0.979), (-2.822, -0.4409, -0.979), (-8.429, -0.4409, -0.979), (-9.73, -0.4409, -0.979), (-9.73, 1.683, -0.979), (-8.429, 2.416, -0.979), (-2.822, 2.416, -0.979), (-1.158, 1.142, -0.979), (-9.73, -0.4409, 0.9868), (-8.429, -0.4409, 0.9868), (-2.822, -0.4409, 0.9868), (-1.158, -0.4409, 0.9868), (-1.158, 1.142, 0.9868), (-2.822, 2.416, 0.9868), (-8.429, 2.416, 0.9868), (-9.73, 1.683, 0.9868), (-11.64, 0.6213, 0.9868), (-11.64, 0.6213, -0.979), (2.648, 0.3508, -0.979), (2.648, 0.3508, 0.9868), (-1.158, 0.3508, 0.9868), (-2.822, 0.9877, 0.9868), (-8.429, 0.9877, 0.9868), (-9.73, 0.6213, 0.9868), (-9.73, 0.6213, -0.979), (-8.429, 1.398, -0.979), (-2.822, 0.9877, -0.979), (-1.158, 1.117, -0.979)], [(140, 161)], [(0, 1, 3, 2), (2, 3, 5, 4), (4, 5, 7, 6), (6, 7, 9, 8), (8, 9, 11, 10), (10, 11, 13, 12), (12, 13, 15, 14), (14, 15, 17, 16), (16, 17, 19, 18), (18, 19, 21, 20), (20, 21, 23, 22), (22, 23, 25, 24), (24, 25, 27, 26), (26, 27, 29, 28), (28, 29, 31, 30), (30, 31, 33, 32), (32, 33, 35, 34), (34, 35, 37, 36), (36, 37, 39, 38), (38, 39, 41, 40), (40, 41, 43, 42), (42, 43, 45, 44), (44, 45, 47, 46), (46, 47, 49, 48), (48, 49, 51, 50), (50, 51, 53, 52), (52, 53, 55, 54), (54, 55, 57, 56), (56, 57, 59, 58), (58, 59, 61, 60), (3, 1, 63, 61, 59, 57, 55, 53, 51, 49, 47, 45, 43, 41, 39, 37, 35, 33, 31, 29, 27, 25, 23, 21, 19, 17, 15, 13, 11, 9, 7, 5), (60, 61, 63, 62), (62, 63, 1, 0), (0, 2, 4, 6, 8, 10, 12, 14, 16, 18, 20, 22, 24, 26, 28, 30, 32, 34, 36, 38, 40, 42, 44, 46, 48, 50, 52, 54, 56, 58, 60, 62), (64, 65, 67, 66), (66, 67, 69, 68), (68, 69, 71, 70), (70, 71, 73, 72), (72, 73, 75, 74), (74, 75, 77, 76), (76, 77, 79, 78), (78, 79, 81, 80), (80, 81, 83, 82), (82, 83, 85, 84), (84, 85, 87, 86), (86, 87, 89, 88), (88, 89, 91, 90), (90, 91, 93, 92), (92, 93, 95, 94), (94, 95, 97, 96), (96, 97, 99, 98), (98, 99, 101, 100), (100, 101, 103, 102), (102, 103, 105, 104), (104, 105, 107, 106), (106, 107, 109, 108), (108, 109, 111, 110), (110, 111, 113, 112), (112, 113, 115, 114), (114, 115, 117, 116), (116, 117, 119, 118), (118, 119, 121, 120), (120, 121, 123, 122), (122, 123, 125, 124), (67, 65, 127, 125, 123, 121, 119, 117, 115, 113, 111, 109, 107, 105, 103, 101, 99, 97, 95, 93, 91, 89, 87, 85, 83, 81, 79, 77, 75, 73, 71, 69), (124, 125, 127, 126), (126, 127, 65, 64), (64, 66, 68, 70, 72, 74, 76, 78, 80, 82, 84, 86, 88, 90, 92, 94, 96, 98, 100, 102, 104, 106, 108, 110, 112, 114, 116, 118, 120, 122, 124, 126), (152, 129, 131, 153), (163, 143, 135, 154), (154, 135, 133, 155), (159, 151, 129, 152), (136, 134, 132, 147), (140, 131, 129, 151), (135, 143, 148, 133), (143, 142, 149, 148), (142, 141, 150, 149), (141, 140, 151, 150), (130, 139, 144, 128), (139, 138, 145, 144), (138, 137, 146, 145), (137, 136, 147, 146), (155, 133, 148, 156), (156, 148, 149, 157), (157, 149, 150, 158), (158, 150, 151, 159), (153, 131, 140, 160), (160, 140, 141, 161), (161, 141, 142, 162), (162, 142, 143, 163), (137, 162, 163, 136), (138, 161, 162, 137), (139, 160, 161, 138), (130, 153, 160, 139), (145, 158, 159, 144), (146, 157, 158, 145), (147, 156, 157, 146), (132, 155, 156, 147), (144, 159, 152, 128), (134, 154, 155, 132), (136, 163, 154, 134), (128, 152, 153, 130)])
me_cylinder_010.polygons.foreach_set('material_index', [0, 0, 0, 0, 0, 0, 0, 0, 0, 0, 0, 0, 0, 0, 0, 0, 0, 0, 0, 0, 0, 0, 0, 0, 0, 0, 0, 0, 0, 0, 0, 0, 0, 0, 0, 0, 0, 0, 0, 0, 0, 0, 0, 0, 0, 0, 0, 0, 0, 0, 0, 0, 0, 0, 0, 0, 0, 0, 0, 0, 0, 0, 0, 0, 0, 0, 0, 0, 3, 3, 3, 3, 3, 3, 3, 1, 3, 1, 3, 3, 3, 3, 3, 1, 1, 3, 3, 3, 1, 1, 3, 3, 3, 3, 3, 3, 3, 3, 3, 3, 3, 3])
me_cylinder_010.materials.append(mat_material_017)
me_cylinder_010.materials.append(mat_material_016)
me_cylinder_010.materials.append(mat_material_018)
me_cylinder_010.materials.append(mat_material_019)
me_cylinder_010.use_remesh_preserve_volume = False
me_cylinder_010.use_remesh_preserve_attributes = False
me_cylinder_010.use_mirror_vertex_groups = False
me_cylinder_010.update()
me_cylinder_009 = bpy.data.meshes.new('Cylinder.009')
me_cylinder_009.from_pydata([(0.0, 1.0, -1.0), (0.0, 1.0, 1.0), (0.1951, 0.9808, -1.0), (0.1951, 0.9808, 1.0), (0.3827, 0.9239, -1.0), (0.3827, 0.9239, 1.0), (0.5556, 0.8315, -1.0), (0.5556, 0.8315, 1.0), (0.7071, 0.7071, -1.0), (0.7071, 0.7071, 1.0), (0.8315, 0.5556, -1.0), (0.8315, 0.5556, 1.0), (0.9239, 0.3827, -1.0), (0.9239, 0.3827, 1.0), (0.9808, 0.1951, -1.0), (0.9808, 0.1951, 1.0), (1.0, 7.55e-08, -1.0), (1.0, 7.55e-08, 1.0), (0.9808, -0.1951, -1.0), (0.9808, -0.1951, 1.0), (0.9239, -0.3827, -1.0), (0.9239, -0.3827, 1.0), (0.8315, -0.5556, -1.0), (0.8315, -0.5556, 1.0), (0.7071, -0.7071, -1.0), (0.7071, -0.7071, 1.0), (0.5556, -0.8315, -1.0), (0.5556, -0.8315, 1.0), (0.3827, -0.9239, -1.0), (0.3827, -0.9239, 1.0), (0.1951, -0.9808, -1.0), (0.1951, -0.9808, 1.0), (-3.258e-07, -1.0, -1.0), (-3.258e-07, -1.0, 1.0), (-0.1951, -0.9808, -1.0), (-0.1951, -0.9808, 1.0), (-0.3827, -0.9239, -1.0), (-0.3827, -0.9239, 1.0), (-0.5556, -0.8315, -1.0), (-0.5556, -0.8315, 1.0), (-0.7071, -0.7071, -1.0), (-0.7071, -0.7071, 1.0), (-0.8315, -0.5556, -1.0), (-0.8315, -0.5556, 1.0), (-0.9239, -0.3827, -1.0), (-0.9239, -0.3827, 1.0), (-0.9808, -0.1951, -1.0), (-0.9808, -0.1951, 1.0), (-1.0, 9.656e-07, -1.0), (-1.0, 9.656e-07, 1.0), (-0.9808, 0.1951, -1.0), (-0.9808, 0.1951, 1.0), (-0.9239, 0.3827, -1.0), (-0.9239, 0.3827, 1.0), (-0.8315, 0.5556, -1.0), (-0.8315, 0.5556, 1.0), (-0.7071, 0.7071, -1.0), (-0.7071, 0.7071, 1.0), (-0.5556, 0.8315, -1.0), (-0.5556, 0.8315, 1.0), (-0.3827, 0.9239, -1.0), (-0.3827, 0.9239, 1.0), (-0.1951, 0.9808, -1.0), (-0.1951, 0.9808, 1.0), (-8.872, 1.0, -1.0), (-8.872, 1.0, 1.0), (-8.677, 0.9808, -1.0), (-8.677, 0.9808, 1.0), (-8.489, 0.9239, -1.0), (-8.489, 0.9239, 1.0), (-8.316, 0.8315, -1.0), (-8.316, 0.8315, 1.0), (-8.165, 0.7071, -1.0), (-8.165, 0.7071, 1.0), (-8.04, 0.5556, -1.0), (-8.04, 0.5556, 1.0), (-7.948, 0.3827, -1.0), (-7.948, 0.3827, 1.0), (-7.891, 0.1951, -1.0), (-7.891, 0.1951, 1.0), (-7.872, 7.419e-08, -1.0), (-7.872, 7.419e-08, 1.0), (-7.891, -0.1951, -1.0), (-7.891, -0.1951, 1.0), (-7.948, -0.3827, -1.0), (-7.948, -0.3827, 1.0), (-8.04, -0.5556, -1.0), (-8.04, -0.5556, 1.0), (-8.165, -0.7071, -1.0), (-8.165, -0.7071, 1.0), (-8.316, -0.8315, -1.0), (-8.316, -0.8315, 1.0), (-8.489, -0.9239, -1.0), (-8.489, -0.9239, 1.0), (-8.677, -0.9808, -1.0), (-8.677, -0.9808, 1.0), (-8.872, -1.0, -1.0), (-8.872, -1.0, 1.0), (-9.067, -0.9808, -1.0), (-9.067, -0.9808, 1.0), (-9.255, -0.9239, -1.0), (-9.255, -0.9239, 1.0), (-9.427, -0.8315, -1.0), (-9.427, -0.8315, 1.0), (-9.579, -0.7071, -1.0), (-9.579, -0.7071, 1.0), (-9.703, -0.5556, -1.0), (-9.703, -0.5556, 1.0), (-9.796, -0.3827, -1.0), (-9.796, -0.3827, 1.0), (-9.853, -0.1951, -1.0), (-9.853, -0.1951, 1.0), (-9.872, 9.669e-07, -1.0), (-9.872, 9.669e-07, 1.0), (-9.853, 0.1951, -1.0), (-9.853, 0.1951, 1.0), (-9.796, 0.3827, -1.0), (-9.796, 0.3827, 1.0), (-9.703, 0.5556, -1.0), (-9.703, 0.5556, 1.0), (-9.579, 0.7071, -1.0), (-9.579, 0.7071, 1.0), (-9.427, 0.8315, -1.0), (-9.427, 0.8315, 1.0), (-9.255, 0.9239, -1.0), (-9.255, 0.9239, 1.0), (-9.067, 0.9808, -1.0), (-9.067, 0.9808, 1.0), (-11.64, -0.4409, 0.9868), (-11.64, 1.683, 0.9868), (-11.64, -0.4409, -0.979), (-11.64, 1.683, -0.979), (2.648, -0.4409, 0.9868), (2.648, 1.142, 0.9868), (2.648, -0.4409, -0.979), (2.648, 1.142, -0.979), (-1.158, -0.4409, -0.979), (-2.822, -0.4409, -0.979), (-8.429, -0.4409, -0.979), (-9.73, -0.4409, -0.979), (-9.73, 1.683, -0.979), (-8.429, 2.416, -0.979), (-2.822, 2.416, -0.979), (-1.158, 1.142, -0.979), (-9.73, -0.4409, 0.9868), (-8.429, -0.4409, 0.9868), (-2.822, -0.4409, 0.9868), (-1.158, -0.4409, 0.9868), (-1.158, 1.142, 0.9868), (-2.822, 2.416, 0.9868), (-8.429, 2.416, 0.9868), (-9.73, 1.683, 0.9868), (-11.64, 0.6213, 0.9868), (-11.64, 0.6213, -0.979), (2.648, 0.3508, -0.979), (2.648, 0.3508, 0.9868), (-1.158, 0.3508, 0.9868), (-2.822, 0.9877, 0.9868), (-8.429, 0.9877, 0.9868), (-9.73, 0.6213, 0.9868), (-9.73, 0.6213, -0.979), (-8.429, 1.398, -0.979), (-2.822, 0.9877, -0.979), (-1.158, 1.117, -0.979)], [(140, 161)], [(0, 1, 3, 2), (2, 3, 5, 4), (4, 5, 7, 6), (6, 7, 9, 8), (8, 9, 11, 10), (10, 11, 13, 12), (12, 13, 15, 14), (14, 15, 17, 16), (16, 17, 19, 18), (18, 19, 21, 20), (20, 21, 23, 22), (22, 23, 25, 24), (24, 25, 27, 26), (26, 27, 29, 28), (28, 29, 31, 30), (30, 31, 33, 32), (32, 33, 35, 34), (34, 35, 37, 36), (36, 37, 39, 38), (38, 39, 41, 40), (40, 41, 43, 42), (42, 43, 45, 44), (44, 45, 47, 46), (46, 47, 49, 48), (48, 49, 51, 50), (50, 51, 53, 52), (52, 53, 55, 54), (54, 55, 57, 56), (56, 57, 59, 58), (58, 59, 61, 60), (3, 1, 63, 61, 59, 57, 55, 53, 51, 49, 47, 45, 43, 41, 39, 37, 35, 33, 31, 29, 27, 25, 23, 21, 19, 17, 15, 13, 11, 9, 7, 5), (60, 61, 63, 62), (62, 63, 1, 0), (0, 2, 4, 6, 8, 10, 12, 14, 16, 18, 20, 22, 24, 26, 28, 30, 32, 34, 36, 38, 40, 42, 44, 46, 48, 50, 52, 54, 56, 58, 60, 62), (64, 65, 67, 66), (66, 67, 69, 68), (68, 69, 71, 70), (70, 71, 73, 72), (72, 73, 75, 74), (74, 75, 77, 76), (76, 77, 79, 78), (78, 79, 81, 80), (80, 81, 83, 82), (82, 83, 85, 84), (84, 85, 87, 86), (86, 87, 89, 88), (88, 89, 91, 90), (90, 91, 93, 92), (92, 93, 95, 94), (94, 95, 97, 96), (96, 97, 99, 98), (98, 99, 101, 100), (100, 101, 103, 102), (102, 103, 105, 104), (104, 105, 107, 106), (106, 107, 109, 108), (108, 109, 111, 110), (110, 111, 113, 112), (112, 113, 115, 114), (114, 115, 117, 116), (116, 117, 119, 118), (118, 119, 121, 120), (120, 121, 123, 122), (122, 123, 125, 124), (67, 65, 127, 125, 123, 121, 119, 117, 115, 113, 111, 109, 107, 105, 103, 101, 99, 97, 95, 93, 91, 89, 87, 85, 83, 81, 79, 77, 75, 73, 71, 69), (124, 125, 127, 126), (126, 127, 65, 64), (64, 66, 68, 70, 72, 74, 76, 78, 80, 82, 84, 86, 88, 90, 92, 94, 96, 98, 100, 102, 104, 106, 108, 110, 112, 114, 116, 118, 120, 122, 124, 126), (152, 129, 131, 153), (163, 143, 135, 154), (154, 135, 133, 155), (159, 151, 129, 152), (136, 134, 132, 147), (140, 131, 129, 151), (135, 143, 148, 133), (143, 142, 149, 148), (142, 141, 150, 149), (141, 140, 151, 150), (130, 139, 144, 128), (139, 138, 145, 144), (138, 137, 146, 145), (137, 136, 147, 146), (155, 133, 148, 156), (156, 148, 149, 157), (157, 149, 150, 158), (158, 150, 151, 159), (153, 131, 140, 160), (160, 140, 141, 161), (161, 141, 142, 162), (162, 142, 143, 163), (137, 162, 163, 136), (138, 161, 162, 137), (139, 160, 161, 138), (130, 153, 160, 139), (145, 158, 159, 144), (146, 157, 158, 145), (147, 156, 157, 146), (132, 155, 156, 147), (144, 159, 152, 128), (134, 154, 155, 132), (136, 163, 154, 134), (128, 152, 153, 130)])
me_cylinder_009.polygons.foreach_set('material_index', [0, 0, 0, 0, 0, 0, 0, 0, 0, 0, 0, 0, 0, 0, 0, 0, 0, 0, 0, 0, 0, 0, 0, 0, 0, 0, 0, 0, 0, 0, 0, 0, 0, 0, 0, 0, 0, 0, 0, 0, 0, 0, 0, 0, 0, 0, 0, 0, 0, 0, 0, 0, 0, 0, 0, 0, 0, 0, 0, 0, 0, 0, 0, 0, 0, 0, 0, 0, 3, 3, 3, 3, 3, 3, 3, 1, 3, 1, 3, 3, 3, 3, 3, 1, 1, 3, 3, 3, 1, 1, 3, 3, 3, 3, 3, 3, 3, 3, 3, 3, 3, 3])
me_cylinder_009.materials.append(mat_material_017)
me_cylinder_009.materials.append(mat_material_016)
me_cylinder_009.materials.append(mat_material_018)
me_cylinder_009.materials.append(mat_material_019)
me_cylinder_009.use_remesh_preserve_volume = False
me_cylinder_009.use_remesh_preserve_attributes = False
me_cylinder_009.use_mirror_vertex_groups = False
me_cylinder_009.update()
me_cylinder_008 = bpy.data.meshes.new('Cylinder.008')
me_cylinder_008.from_pydata([(0.0, 1.0, -1.0), (0.0, 1.0, 1.0), (0.1951, 0.9808, -1.0), (0.1951, 0.9808, 1.0), (0.3827, 0.9239, -1.0), (0.3827, 0.9239, 1.0), (0.5556, 0.8315, -1.0), (0.5556, 0.8315, 1.0), (0.7071, 0.7071, -1.0), (0.7071, 0.7071, 1.0), (0.8315, 0.5556, -1.0), (0.8315, 0.5556, 1.0), (0.9239, 0.3827, -1.0), (0.9239, 0.3827, 1.0), (0.9808, 0.1951, -1.0), (0.9808, 0.1951, 1.0), (1.0, 7.55e-08, -1.0), (1.0, 7.55e-08, 1.0), (0.9808, -0.1951, -1.0), (0.9808, -0.1951, 1.0), (0.9239, -0.3827, -1.0), (0.9239, -0.3827, 1.0), (0.8315, -0.5556, -1.0), (0.8315, -0.5556, 1.0), (0.7071, -0.7071, -1.0), (0.7071, -0.7071, 1.0), (0.5556, -0.8315, -1.0), (0.5556, -0.8315, 1.0), (0.3827, -0.9239, -1.0), (0.3827, -0.9239, 1.0), (0.1951, -0.9808, -1.0), (0.1951, -0.9808, 1.0), (-3.258e-07, -1.0, -1.0), (-3.258e-07, -1.0, 1.0), (-0.1951, -0.9808, -1.0), (-0.1951, -0.9808, 1.0), (-0.3827, -0.9239, -1.0), (-0.3827, -0.9239, 1.0), (-0.5556, -0.8315, -1.0), (-0.5556, -0.8315, 1.0), (-0.7071, -0.7071, -1.0), (-0.7071, -0.7071, 1.0), (-0.8315, -0.5556, -1.0), (-0.8315, -0.5556, 1.0), (-0.9239, -0.3827, -1.0), (-0.9239, -0.3827, 1.0), (-0.9808, -0.1951, -1.0), (-0.9808, -0.1951, 1.0), (-1.0, 9.656e-07, -1.0), (-1.0, 9.656e-07, 1.0), (-0.9808, 0.1951, -1.0), (-0.9808, 0.1951, 1.0), (-0.9239, 0.3827, -1.0), (-0.9239, 0.3827, 1.0), (-0.8315, 0.5556, -1.0), (-0.8315, 0.5556, 1.0), (-0.7071, 0.7071, -1.0), (-0.7071, 0.7071, 1.0), (-0.5556, 0.8315, -1.0), (-0.5556, 0.8315, 1.0), (-0.3827, 0.9239, -1.0), (-0.3827, 0.9239, 1.0), (-0.1951, 0.9808, -1.0), (-0.1951, 0.9808, 1.0), (-8.872, 1.0, -1.0), (-8.872, 1.0, 1.0), (-8.677, 0.9808, -1.0), (-8.677, 0.9808, 1.0), (-8.489, 0.9239, -1.0), (-8.489, 0.9239, 1.0), (-8.316, 0.8315, -1.0), (-8.316, 0.8315, 1.0), (-8.165, 0.7071, -1.0), (-8.165, 0.7071, 1.0), (-8.04, 0.5556, -1.0), (-8.04, 0.5556, 1.0), (-7.948, 0.3827, -1.0), (-7.948, 0.3827, 1.0), (-7.891, 0.1951, -1.0), (-7.891, 0.1951, 1.0), (-7.872, 7.419e-08, -1.0), (-7.872, 7.419e-08, 1.0), (-7.891, -0.1951, -1.0), (-7.891, -0.1951, 1.0), (-7.948, -0.3827, -1.0), (-7.948, -0.3827, 1.0), (-8.04, -0.5556, -1.0), (-8.04, -0.5556, 1.0), (-8.165, -0.7071, -1.0), (-8.165, -0.7071, 1.0), (-8.316, -0.8315, -1.0), (-8.316, -0.8315, 1.0), (-8.489, -0.9239, -1.0), (-8.489, -0.9239, 1.0), (-8.677, -0.9808, -1.0), (-8.677, -0.9808, 1.0), (-8.872, -1.0, -1.0), (-8.872, -1.0, 1.0), (-9.067, -0.9808, -1.0), (-9.067, -0.9808, 1.0), (-9.255, -0.9239, -1.0), (-9.255, -0.9239, 1.0), (-9.427, -0.8315, -1.0), (-9.427, -0.8315, 1.0), (-9.579, -0.7071, -1.0), (-9.579, -0.7071, 1.0), (-9.703, -0.5556, -1.0), (-9.703, -0.5556, 1.0), (-9.796, -0.3827, -1.0), (-9.796, -0.3827, 1.0), (-9.853, -0.1951, -1.0), (-9.853, -0.1951, 1.0), (-9.872, 9.669e-07, -1.0), (-9.872, 9.669e-07, 1.0), (-9.853, 0.1951, -1.0), (-9.853, 0.1951, 1.0), (-9.796, 0.3827, -1.0), (-9.796, 0.3827, 1.0), (-9.703, 0.5556, -1.0), (-9.703, 0.5556, 1.0), (-9.579, 0.7071, -1.0), (-9.579, 0.7071, 1.0), (-9.427, 0.8315, -1.0), (-9.427, 0.8315, 1.0), (-9.255, 0.9239, -1.0), (-9.255, 0.9239, 1.0), (-9.067, 0.9808, -1.0), (-9.067, 0.9808, 1.0), (-11.64, -0.4409, 0.9868), (-11.64, 1.683, 0.9868), (-11.64, -0.4409, -0.979), (-11.64, 1.683, -0.979), (2.648, -0.4409, 0.9868), (2.648, 1.142, 0.9868), (2.648, -0.4409, -0.979), (2.648, 1.142, -0.979), (-1.158, -0.4409, -0.979), (-2.822, -0.4409, -0.979), (-8.429, -0.4409, -0.979), (-9.73, -0.4409, -0.979), (-9.73, 1.683, -0.979), (-8.429, 2.416, -0.979), (-2.822, 2.416, -0.979), (-1.158, 1.142, -0.979), (-9.73, -0.4409, 0.9868), (-8.429, -0.4409, 0.9868), (-2.822, -0.4409, 0.9868), (-1.158, -0.4409, 0.9868), (-1.158, 1.142, 0.9868), (-2.822, 2.416, 0.9868), (-8.429, 2.416, 0.9868), (-9.73, 1.683, 0.9868), (-11.64, 0.6213, 0.9868), (-11.64, 0.6213, -0.979), (2.648, 0.3508, -0.979), (2.648, 0.3508, 0.9868), (-1.158, 0.3508, 0.9868), (-2.822, 0.9877, 0.9868), (-8.429, 0.9877, 0.9868), (-9.73, 0.6213, 0.9868), (-9.73, 0.6213, -0.979), (-8.429, 1.398, -0.979), (-2.822, 0.9877, -0.979), (-1.158, 1.117, -0.979)], [(140, 161)], [(0, 1, 3, 2), (2, 3, 5, 4), (4, 5, 7, 6), (6, 7, 9, 8), (8, 9, 11, 10), (10, 11, 13, 12), (12, 13, 15, 14), (14, 15, 17, 16), (16, 17, 19, 18), (18, 19, 21, 20), (20, 21, 23, 22), (22, 23, 25, 24), (24, 25, 27, 26), (26, 27, 29, 28), (28, 29, 31, 30), (30, 31, 33, 32), (32, 33, 35, 34), (34, 35, 37, 36), (36, 37, 39, 38), (38, 39, 41, 40), (40, 41, 43, 42), (42, 43, 45, 44), (44, 45, 47, 46), (46, 47, 49, 48), (48, 49, 51, 50), (50, 51, 53, 52), (52, 53, 55, 54), (54, 55, 57, 56), (56, 57, 59, 58), (58, 59, 61, 60), (3, 1, 63, 61, 59, 57, 55, 53, 51, 49, 47, 45, 43, 41, 39, 37, 35, 33, 31, 29, 27, 25, 23, 21, 19, 17, 15, 13, 11, 9, 7, 5), (60, 61, 63, 62), (62, 63, 1, 0), (0, 2, 4, 6, 8, 10, 12, 14, 16, 18, 20, 22, 24, 26, 28, 30, 32, 34, 36, 38, 40, 42, 44, 46, 48, 50, 52, 54, 56, 58, 60, 62), (64, 65, 67, 66), (66, 67, 69, 68), (68, 69, 71, 70), (70, 71, 73, 72), (72, 73, 75, 74), (74, 75, 77, 76), (76, 77, 79, 78), (78, 79, 81, 80), (80, 81, 83, 82), (82, 83, 85, 84), (84, 85, 87, 86), (86, 87, 89, 88), (88, 89, 91, 90), (90, 91, 93, 92), (92, 93, 95, 94), (94, 95, 97, 96), (96, 97, 99, 98), (98, 99, 101, 100), (100, 101, 103, 102), (102, 103, 105, 104), (104, 105, 107, 106), (106, 107, 109, 108), (108, 109, 111, 110), (110, 111, 113, 112), (112, 113, 115, 114), (114, 115, 117, 116), (116, 117, 119, 118), (118, 119, 121, 120), (120, 121, 123, 122), (122, 123, 125, 124), (67, 65, 127, 125, 123, 121, 119, 117, 115, 113, 111, 109, 107, 105, 103, 101, 99, 97, 95, 93, 91, 89, 87, 85, 83, 81, 79, 77, 75, 73, 71, 69), (124, 125, 127, 126), (126, 127, 65, 64), (64, 66, 68, 70, 72, 74, 76, 78, 80, 82, 84, 86, 88, 90, 92, 94, 96, 98, 100, 102, 104, 106, 108, 110, 112, 114, 116, 118, 120, 122, 124, 126), (152, 129, 131, 153), (163, 143, 135, 154), (154, 135, 133, 155), (159, 151, 129, 152), (136, 134, 132, 147), (140, 131, 129, 151), (135, 143, 148, 133), (143, 142, 149, 148), (142, 141, 150, 149), (141, 140, 151, 150), (130, 139, 144, 128), (139, 138, 145, 144), (138, 137, 146, 145), (137, 136, 147, 146), (155, 133, 148, 156), (156, 148, 149, 157), (157, 149, 150, 158), (158, 150, 151, 159), (153, 131, 140, 160), (160, 140, 141, 161), (161, 141, 142, 162), (162, 142, 143, 163), (137, 162, 163, 136), (138, 161, 162, 137), (139, 160, 161, 138), (130, 153, 160, 139), (145, 158, 159, 144), (146, 157, 158, 145), (147, 156, 157, 146), (132, 155, 156, 147), (144, 159, 152, 128), (134, 154, 155, 132), (136, 163, 154, 134), (128, 152, 153, 130)])
me_cylinder_008.polygons.foreach_set('material_index', [0, 0, 0, 0, 0, 0, 0, 0, 0, 0, 0, 0, 0, 0, 0, 0, 0, 0, 0, 0, 0, 0, 0, 0, 0, 0, 0, 0, 0, 0, 0, 0, 0, 0, 0, 0, 0, 0, 0, 0, 0, 0, 0, 0, 0, 0, 0, 0, 0, 0, 0, 0, 0, 0, 0, 0, 0, 0, 0, 0, 0, 0, 0, 0, 0, 0, 0, 0, 3, 3, 3, 3, 3, 3, 3, 1, 3, 1, 3, 3, 3, 3, 3, 1, 1, 3, 3, 3, 1, 1, 3, 3, 3, 3, 3, 3, 3, 3, 3, 3, 3, 3])
me_cylinder_008.materials.append(mat_material_017)
me_cylinder_008.materials.append(mat_material_016)
me_cylinder_008.materials.append(mat_material_018)
me_cylinder_008.materials.append(mat_material_019)
me_cylinder_008.use_remesh_preserve_volume = False
me_cylinder_008.use_remesh_preserve_attributes = False
me_cylinder_008.use_mirror_vertex_groups = False
me_cylinder_008.update()
me_cylinder_007 = bpy.data.meshes.new('Cylinder.007')
me_cylinder_007.from_pydata([(0.0, 1.0, -1.0), (0.0, 1.0, 1.0), (0.1951, 0.9808, -1.0), (0.1951, 0.9808, 1.0), (0.3827, 0.9239, -1.0), (0.3827, 0.9239, 1.0), (0.5556, 0.8315, -1.0), (0.5556, 0.8315, 1.0), (0.7071, 0.7071, -1.0), (0.7071, 0.7071, 1.0), (0.8315, 0.5556, -1.0), (0.8315, 0.5556, 1.0), (0.9239, 0.3827, -1.0), (0.9239, 0.3827, 1.0), (0.9808, 0.1951, -1.0), (0.9808, 0.1951, 1.0), (1.0, 7.55e-08, -1.0), (1.0, 7.55e-08, 1.0), (0.9808, -0.1951, -1.0), (0.9808, -0.1951, 1.0), (0.9239, -0.3827, -1.0), (0.9239, -0.3827, 1.0), (0.8315, -0.5556, -1.0), (0.8315, -0.5556, 1.0), (0.7071, -0.7071, -1.0), (0.7071, -0.7071, 1.0), (0.5556, -0.8315, -1.0), (0.5556, -0.8315, 1.0), (0.3827, -0.9239, -1.0), (0.3827, -0.9239, 1.0), (0.1951, -0.9808, -1.0), (0.1951, -0.9808, 1.0), (-3.258e-07, -1.0, -1.0), (-3.258e-07, -1.0, 1.0), (-0.1951, -0.9808, -1.0), (-0.1951, -0.9808, 1.0), (-0.3827, -0.9239, -1.0), (-0.3827, -0.9239, 1.0), (-0.5556, -0.8315, -1.0), (-0.5556, -0.8315, 1.0), (-0.7071, -0.7071, -1.0), (-0.7071, -0.7071, 1.0), (-0.8315, -0.5556, -1.0), (-0.8315, -0.5556, 1.0), (-0.9239, -0.3827, -1.0), (-0.9239, -0.3827, 1.0), (-0.9808, -0.1951, -1.0), (-0.9808, -0.1951, 1.0), (-1.0, 9.656e-07, -1.0), (-1.0, 9.656e-07, 1.0), (-0.9808, 0.1951, -1.0), (-0.9808, 0.1951, 1.0), (-0.9239, 0.3827, -1.0), (-0.9239, 0.3827, 1.0), (-0.8315, 0.5556, -1.0), (-0.8315, 0.5556, 1.0), (-0.7071, 0.7071, -1.0), (-0.7071, 0.7071, 1.0), (-0.5556, 0.8315, -1.0), (-0.5556, 0.8315, 1.0), (-0.3827, 0.9239, -1.0), (-0.3827, 0.9239, 1.0), (-0.1951, 0.9808, -1.0), (-0.1951, 0.9808, 1.0), (-8.872, 1.0, -1.0), (-8.872, 1.0, 1.0), (-8.677, 0.9808, -1.0), (-8.677, 0.9808, 1.0), (-8.489, 0.9239, -1.0), (-8.489, 0.9239, 1.0), (-8.316, 0.8315, -1.0), (-8.316, 0.8315, 1.0), (-8.165, 0.7071, -1.0), (-8.165, 0.7071, 1.0), (-8.04, 0.5556, -1.0), (-8.04, 0.5556, 1.0), (-7.948, 0.3827, -1.0), (-7.948, 0.3827, 1.0), (-7.891, 0.1951, -1.0), (-7.891, 0.1951, 1.0), (-7.872, 7.419e-08, -1.0), (-7.872, 7.419e-08, 1.0), (-7.891, -0.1951, -1.0), (-7.891, -0.1951, 1.0), (-7.948, -0.3827, -1.0), (-7.948, -0.3827, 1.0), (-8.04, -0.5556, -1.0), (-8.04, -0.5556, 1.0), (-8.165, -0.7071, -1.0), (-8.165, -0.7071, 1.0), (-8.316, -0.8315, -1.0), (-8.316, -0.8315, 1.0), (-8.489, -0.9239, -1.0), (-8.489, -0.9239, 1.0), (-8.677, -0.9808, -1.0), (-8.677, -0.9808, 1.0), (-8.872, -1.0, -1.0), (-8.872, -1.0, 1.0), (-9.067, -0.9808, -1.0), (-9.067, -0.9808, 1.0), (-9.255, -0.9239, -1.0), (-9.255, -0.9239, 1.0), (-9.427, -0.8315, -1.0), (-9.427, -0.8315, 1.0), (-9.579, -0.7071, -1.0), (-9.579, -0.7071, 1.0), (-9.703, -0.5556, -1.0), (-9.703, -0.5556, 1.0), (-9.796, -0.3827, -1.0), (-9.796, -0.3827, 1.0), (-9.853, -0.1951, -1.0), (-9.853, -0.1951, 1.0), (-9.872, 9.669e-07, -1.0), (-9.872, 9.669e-07, 1.0), (-9.853, 0.1951, -1.0), (-9.853, 0.1951, 1.0), (-9.796, 0.3827, -1.0), (-9.796, 0.3827, 1.0), (-9.703, 0.5556, -1.0), (-9.703, 0.5556, 1.0), (-9.579, 0.7071, -1.0), (-9.579, 0.7071, 1.0), (-9.427, 0.8315, -1.0), (-9.427, 0.8315, 1.0), (-9.255, 0.9239, -1.0), (-9.255, 0.9239, 1.0), (-9.067, 0.9808, -1.0), (-9.067, 0.9808, 1.0), (-11.64, -0.4409, 0.9868), (-11.64, 1.683, 0.9868), (-11.64, -0.4409, -0.979), (-11.64, 1.683, -0.979), (2.648, -0.4409, 0.9868), (2.648, 1.142, 0.9868), (2.648, -0.4409, -0.979), (2.648, 1.142, -0.979), (-1.158, -0.4409, -0.979), (-2.822, -0.4409, -0.979), (-8.429, -0.4409, -0.979), (-9.73, -0.4409, -0.979), (-9.73, 1.683, -0.979), (-8.429, 2.416, -0.979), (-2.822, 2.416, -0.979), (-1.158, 1.142, -0.979), (-9.73, -0.4409, 0.9868), (-8.429, -0.4409, 0.9868), (-2.822, -0.4409, 0.9868), (-1.158, -0.4409, 0.9868), (-1.158, 1.142, 0.9868), (-2.822, 2.416, 0.9868), (-8.429, 2.416, 0.9868), (-9.73, 1.683, 0.9868), (-11.64, 0.6213, 0.9868), (-11.64, 0.6213, -0.979), (2.648, 0.3508, -0.979), (2.648, 0.3508, 0.9868), (-1.158, 0.3508, 0.9868), (-2.822, 0.9877, 0.9868), (-8.429, 0.9877, 0.9868), (-9.73, 0.6213, 0.9868), (-9.73, 0.6213, -0.979), (-8.429, 1.398, -0.979), (-2.822, 0.9877, -0.979), (-1.158, 1.117, -0.979)], [(140, 161)], [(0, 1, 3, 2), (2, 3, 5, 4), (4, 5, 7, 6), (6, 7, 9, 8), (8, 9, 11, 10), (10, 11, 13, 12), (12, 13, 15, 14), (14, 15, 17, 16), (16, 17, 19, 18), (18, 19, 21, 20), (20, 21, 23, 22), (22, 23, 25, 24), (24, 25, 27, 26), (26, 27, 29, 28), (28, 29, 31, 30), (30, 31, 33, 32), (32, 33, 35, 34), (34, 35, 37, 36), (36, 37, 39, 38), (38, 39, 41, 40), (40, 41, 43, 42), (42, 43, 45, 44), (44, 45, 47, 46), (46, 47, 49, 48), (48, 49, 51, 50), (50, 51, 53, 52), (52, 53, 55, 54), (54, 55, 57, 56), (56, 57, 59, 58), (58, 59, 61, 60), (3, 1, 63, 61, 59, 57, 55, 53, 51, 49, 47, 45, 43, 41, 39, 37, 35, 33, 31, 29, 27, 25, 23, 21, 19, 17, 15, 13, 11, 9, 7, 5), (60, 61, 63, 62), (62, 63, 1, 0), (0, 2, 4, 6, 8, 10, 12, 14, 16, 18, 20, 22, 24, 26, 28, 30, 32, 34, 36, 38, 40, 42, 44, 46, 48, 50, 52, 54, 56, 58, 60, 62), (64, 65, 67, 66), (66, 67, 69, 68), (68, 69, 71, 70), (70, 71, 73, 72), (72, 73, 75, 74), (74, 75, 77, 76), (76, 77, 79, 78), (78, 79, 81, 80), (80, 81, 83, 82), (82, 83, 85, 84), (84, 85, 87, 86), (86, 87, 89, 88), (88, 89, 91, 90), (90, 91, 93, 92), (92, 93, 95, 94), (94, 95, 97, 96), (96, 97, 99, 98), (98, 99, 101, 100), (100, 101, 103, 102), (102, 103, 105, 104), (104, 105, 107, 106), (106, 107, 109, 108), (108, 109, 111, 110), (110, 111, 113, 112), (112, 113, 115, 114), (114, 115, 117, 116), (116, 117, 119, 118), (118, 119, 121, 120), (120, 121, 123, 122), (122, 123, 125, 124), (67, 65, 127, 125, 123, 121, 119, 117, 115, 113, 111, 109, 107, 105, 103, 101, 99, 97, 95, 93, 91, 89, 87, 85, 83, 81, 79, 77, 75, 73, 71, 69), (124, 125, 127, 126), (126, 127, 65, 64), (64, 66, 68, 70, 72, 74, 76, 78, 80, 82, 84, 86, 88, 90, 92, 94, 96, 98, 100, 102, 104, 106, 108, 110, 112, 114, 116, 118, 120, 122, 124, 126), (152, 129, 131, 153), (163, 143, 135, 154), (154, 135, 133, 155), (159, 151, 129, 152), (136, 134, 132, 147), (140, 131, 129, 151), (135, 143, 148, 133), (143, 142, 149, 148), (142, 141, 150, 149), (141, 140, 151, 150), (130, 139, 144, 128), (139, 138, 145, 144), (138, 137, 146, 145), (137, 136, 147, 146), (155, 133, 148, 156), (156, 148, 149, 157), (157, 149, 150, 158), (158, 150, 151, 159), (153, 131, 140, 160), (160, 140, 141, 161), (161, 141, 142, 162), (162, 142, 143, 163), (137, 162, 163, 136), (138, 161, 162, 137), (139, 160, 161, 138), (130, 153, 160, 139), (145, 158, 159, 144), (146, 157, 158, 145), (147, 156, 157, 146), (132, 155, 156, 147), (144, 159, 152, 128), (134, 154, 155, 132), (136, 163, 154, 134), (128, 152, 153, 130)])
me_cylinder_007.polygons.foreach_set('material_index', [0, 0, 0, 0, 0, 0, 0, 0, 0, 0, 0, 0, 0, 0, 0, 0, 0, 0, 0, 0, 0, 0, 0, 0, 0, 0, 0, 0, 0, 0, 0, 0, 0, 0, 0, 0, 0, 0, 0, 0, 0, 0, 0, 0, 0, 0, 0, 0, 0, 0, 0, 0, 0, 0, 0, 0, 0, 0, 0, 0, 0, 0, 0, 0, 0, 0, 0, 0, 3, 3, 3, 3, 3, 3, 3, 1, 3, 1, 3, 3, 3, 3, 3, 1, 1, 3, 3, 3, 1, 1, 3, 3, 3, 3, 3, 3, 3, 3, 3, 3, 3, 3])
me_cylinder_007.materials.append(mat_material_017)
me_cylinder_007.materials.append(mat_material_016)
me_cylinder_007.materials.append(mat_material_018)
me_cylinder_007.materials.append(mat_material_019)
me_cylinder_007.use_remesh_preserve_volume = False
me_cylinder_007.use_remesh_preserve_attributes = False
me_cylinder_007.use_mirror_vertex_groups = False
me_cylinder_007.update()
me_cylinder_005 = bpy.data.meshes.new('Cylinder.005')
me_cylinder_005.from_pydata([(0.0, 1.0, -1.0), (0.0, 1.0, 1.0), (0.1951, 0.9808, -1.0), (0.1951, 0.9808, 1.0), (0.3827, 0.9239, -1.0), (0.3827, 0.9239, 1.0), (0.5556, 0.8315, -1.0), (0.5556, 0.8315, 1.0), (0.7071, 0.7071, -1.0), (0.7071, 0.7071, 1.0), (0.8315, 0.5556, -1.0), (0.8315, 0.5556, 1.0), (0.9239, 0.3827, -1.0), (0.9239, 0.3827, 1.0), (0.9808, 0.1951, -1.0), (0.9808, 0.1951, 1.0), (1.0, 7.55e-08, -1.0), (1.0, 7.55e-08, 1.0), (0.9808, -0.1951, -1.0), (0.9808, -0.1951, 1.0), (0.9239, -0.3827, -1.0), (0.9239, -0.3827, 1.0), (0.8315, -0.5556, -1.0), (0.8315, -0.5556, 1.0), (0.7071, -0.7071, -1.0), (0.7071, -0.7071, 1.0), (0.5556, -0.8315, -1.0), (0.5556, -0.8315, 1.0), (0.3827, -0.9239, -1.0), (0.3827, -0.9239, 1.0), (0.1951, -0.9808, -1.0), (0.1951, -0.9808, 1.0), (-3.258e-07, -1.0, -1.0), (-3.258e-07, -1.0, 1.0), (-0.1951, -0.9808, -1.0), (-0.1951, -0.9808, 1.0), (-0.3827, -0.9239, -1.0), (-0.3827, -0.9239, 1.0), (-0.5556, -0.8315, -1.0), (-0.5556, -0.8315, 1.0), (-0.7071, -0.7071, -1.0), (-0.7071, -0.7071, 1.0), (-0.8315, -0.5556, -1.0), (-0.8315, -0.5556, 1.0), (-0.9239, -0.3827, -1.0), (-0.9239, -0.3827, 1.0), (-0.9808, -0.1951, -1.0), (-0.9808, -0.1951, 1.0), (-1.0, 9.656e-07, -1.0), (-1.0, 9.656e-07, 1.0), (-0.9808, 0.1951, -1.0), (-0.9808, 0.1951, 1.0), (-0.9239, 0.3827, -1.0), (-0.9239, 0.3827, 1.0), (-0.8315, 0.5556, -1.0), (-0.8315, 0.5556, 1.0), (-0.7071, 0.7071, -1.0), (-0.7071, 0.7071, 1.0), (-0.5556, 0.8315, -1.0), (-0.5556, 0.8315, 1.0), (-0.3827, 0.9239, -1.0), (-0.3827, 0.9239, 1.0), (-0.1951, 0.9808, -1.0), (-0.1951, 0.9808, 1.0), (-8.872, 1.0, -1.0), (-8.872, 1.0, 1.0), (-8.677, 0.9808, -1.0), (-8.677, 0.9808, 1.0), (-8.489, 0.9239, -1.0), (-8.489, 0.9239, 1.0), (-8.316, 0.8315, -1.0), (-8.316, 0.8315, 1.0), (-8.165, 0.7071, -1.0), (-8.165, 0.7071, 1.0), (-8.04, 0.5556, -1.0), (-8.04, 0.5556, 1.0), (-7.948, 0.3827, -1.0), (-7.948, 0.3827, 1.0), (-7.891, 0.1951, -1.0), (-7.891, 0.1951, 1.0), (-7.872, 7.419e-08, -1.0), (-7.872, 7.419e-08, 1.0), (-7.891, -0.1951, -1.0), (-7.891, -0.1951, 1.0), (-7.948, -0.3827, -1.0), (-7.948, -0.3827, 1.0), (-8.04, -0.5556, -1.0), (-8.04, -0.5556, 1.0), (-8.165, -0.7071, -1.0), (-8.165, -0.7071, 1.0), (-8.316, -0.8315, -1.0), (-8.316, -0.8315, 1.0), (-8.489, -0.9239, -1.0), (-8.489, -0.9239, 1.0), (-8.677, -0.9808, -1.0), (-8.677, -0.9808, 1.0), (-8.872, -1.0, -1.0), (-8.872, -1.0, 1.0), (-9.067, -0.9808, -1.0), (-9.067, -0.9808, 1.0), (-9.255, -0.9239, -1.0), (-9.255, -0.9239, 1.0), (-9.427, -0.8315, -1.0), (-9.427, -0.8315, 1.0), (-9.579, -0.7071, -1.0), (-9.579, -0.7071, 1.0), (-9.703, -0.5556, -1.0), (-9.703, -0.5556, 1.0), (-9.796, -0.3827, -1.0), (-9.796, -0.3827, 1.0), (-9.853, -0.1951, -1.0), (-9.853, -0.1951, 1.0), (-9.872, 9.669e-07, -1.0), (-9.872, 9.669e-07, 1.0), (-9.853, 0.1951, -1.0), (-9.853, 0.1951, 1.0), (-9.796, 0.3827, -1.0), (-9.796, 0.3827, 1.0), (-9.703, 0.5556, -1.0), (-9.703, 0.5556, 1.0), (-9.579, 0.7071, -1.0), (-9.579, 0.7071, 1.0), (-9.427, 0.8315, -1.0), (-9.427, 0.8315, 1.0), (-9.255, 0.9239, -1.0), (-9.255, 0.9239, 1.0), (-9.067, 0.9808, -1.0), (-9.067, 0.9808, 1.0), (-11.64, -0.4409, 0.9868), (-11.64, 1.683, 0.9868), (-11.64, -0.4409, -0.979), (-11.64, 1.683, -0.979), (2.648, -0.4409, 0.9868), (2.648, 1.142, 0.9868), (2.648, -0.4409, -0.979), (2.648, 1.142, -0.979), (-1.158, -0.4409, -0.979), (-2.822, -0.4409, -0.979), (-8.429, -0.4409, -0.979), (-9.73, -0.4409, -0.979), (-9.73, 1.683, -0.979), (-8.429, 2.416, -0.979), (-2.822, 2.416, -0.979), (-1.158, 1.142, -0.979), (-9.73, -0.4409, 0.9868), (-8.429, -0.4409, 0.9868), (-2.822, -0.4409, 0.9868), (-1.158, -0.4409, 0.9868), (-1.158, 1.142, 0.9868), (-2.822, 2.416, 0.9868), (-8.429, 2.416, 0.9868), (-9.73, 1.683, 0.9868), (-11.64, 0.6213, 0.9868), (-11.64, 0.6213, -0.979), (2.648, 0.3508, -0.979), (2.648, 0.3508, 0.9868), (-1.158, 0.3508, 0.9868), (-2.822, 0.9877, 0.9868), (-8.429, 0.9877, 0.9868), (-9.73, 0.6213, 0.9868), (-9.73, 0.6213, -0.979), (-8.429, 1.398, -0.979), (-2.822, 0.9877, -0.979), (-1.158, 1.117, -0.979)], [(140, 161)], [(0, 1, 3, 2), (2, 3, 5, 4), (4, 5, 7, 6), (6, 7, 9, 8), (8, 9, 11, 10), (10, 11, 13, 12), (12, 13, 15, 14), (14, 15, 17, 16), (16, 17, 19, 18), (18, 19, 21, 20), (20, 21, 23, 22), (22, 23, 25, 24), (24, 25, 27, 26), (26, 27, 29, 28), (28, 29, 31, 30), (30, 31, 33, 32), (32, 33, 35, 34), (34, 35, 37, 36), (36, 37, 39, 38), (38, 39, 41, 40), (40, 41, 43, 42), (42, 43, 45, 44), (44, 45, 47, 46), (46, 47, 49, 48), (48, 49, 51, 50), (50, 51, 53, 52), (52, 53, 55, 54), (54, 55, 57, 56), (56, 57, 59, 58), (58, 59, 61, 60), (3, 1, 63, 61, 59, 57, 55, 53, 51, 49, 47, 45, 43, 41, 39, 37, 35, 33, 31, 29, 27, 25, 23, 21, 19, 17, 15, 13, 11, 9, 7, 5), (60, 61, 63, 62), (62, 63, 1, 0), (0, 2, 4, 6, 8, 10, 12, 14, 16, 18, 20, 22, 24, 26, 28, 30, 32, 34, 36, 38, 40, 42, 44, 46, 48, 50, 52, 54, 56, 58, 60, 62), (64, 65, 67, 66), (66, 67, 69, 68), (68, 69, 71, 70), (70, 71, 73, 72), (72, 73, 75, 74), (74, 75, 77, 76), (76, 77, 79, 78), (78, 79, 81, 80), (80, 81, 83, 82), (82, 83, 85, 84), (84, 85, 87, 86), (86, 87, 89, 88), (88, 89, 91, 90), (90, 91, 93, 92), (92, 93, 95, 94), (94, 95, 97, 96), (96, 97, 99, 98), (98, 99, 101, 100), (100, 101, 103, 102), (102, 103, 105, 104), (104, 105, 107, 106), (106, 107, 109, 108), (108, 109, 111, 110), (110, 111, 113, 112), (112, 113, 115, 114), (114, 115, 117, 116), (116, 117, 119, 118), (118, 119, 121, 120), (120, 121, 123, 122), (122, 123, 125, 124), (67, 65, 127, 125, 123, 121, 119, 117, 115, 113, 111, 109, 107, 105, 103, 101, 99, 97, 95, 93, 91, 89, 87, 85, 83, 81, 79, 77, 75, 73, 71, 69), (124, 125, 127, 126), (126, 127, 65, 64), (64, 66, 68, 70, 72, 74, 76, 78, 80, 82, 84, 86, 88, 90, 92, 94, 96, 98, 100, 102, 104, 106, 108, 110, 112, 114, 116, 118, 120, 122, 124, 126), (152, 129, 131, 153), (163, 143, 135, 154), (154, 135, 133, 155), (159, 151, 129, 152), (136, 134, 132, 147), (140, 131, 129, 151), (135, 143, 148, 133), (143, 142, 149, 148), (142, 141, 150, 149), (141, 140, 151, 150), (130, 139, 144, 128), (139, 138, 145, 144), (138, 137, 146, 145), (137, 136, 147, 146), (155, 133, 148, 156), (156, 148, 149, 157), (157, 149, 150, 158), (158, 150, 151, 159), (153, 131, 140, 160), (160, 140, 141, 161), (161, 141, 142, 162), (162, 142, 143, 163), (137, 162, 163, 136), (138, 161, 162, 137), (139, 160, 161, 138), (130, 153, 160, 139), (145, 158, 159, 144), (146, 157, 158, 145), (147, 156, 157, 146), (132, 155, 156, 147), (144, 159, 152, 128), (134, 154, 155, 132), (136, 163, 154, 134), (128, 152, 153, 130)])
me_cylinder_005.polygons.foreach_set('material_index', [0, 0, 0, 0, 0, 0, 0, 0, 0, 0, 0, 0, 0, 0, 0, 0, 0, 0, 0, 0, 0, 0, 0, 0, 0, 0, 0, 0, 0, 0, 0, 0, 0, 0, 0, 0, 0, 0, 0, 0, 0, 0, 0, 0, 0, 0, 0, 0, 0, 0, 0, 0, 0, 0, 0, 0, 0, 0, 0, 0, 0, 0, 0, 0, 0, 0, 0, 0, 1, 1, 1, 1, 1, 1, 1, 1, 1, 1, 1, 1, 1, 1, 1, 1, 1, 1, 1, 1, 2, 2, 1, 1, 1, 1, 1, 1, 1, 1, 1, 1, 1, 1])
me_cylinder_005.materials.append(mat_material_017)
me_cylinder_005.materials.append(mat_material_016)
me_cylinder_005.materials.append(mat_material_018)
me_cylinder_005.use_remesh_preserve_volume = False
me_cylinder_005.use_remesh_preserve_attributes = False
me_cylinder_005.use_mirror_vertex_groups = False
me_cylinder_005.update()
me_cylinder_003 = bpy.data.meshes.new('Cylinder.003')
me_cylinder_003.from_pydata([(0.0, 1.0, -1.0), (0.0, 1.0, 1.0), (0.1951, 0.9808, -1.0), (0.1951, 0.9808, 1.0), (0.3827, 0.9239, -1.0), (0.3827, 0.9239, 1.0), (0.5556, 0.8315, -1.0), (0.5556, 0.8315, 1.0), (0.7071, 0.7071, -1.0), (0.7071, 0.7071, 1.0), (0.8315, 0.5556, -1.0), (0.8315, 0.5556, 1.0), (0.9239, 0.3827, -1.0), (0.9239, 0.3827, 1.0), (0.9808, 0.1951, -1.0), (0.9808, 0.1951, 1.0), (1.0, 7.55e-08, -1.0), (1.0, 7.55e-08, 1.0), (0.9808, -0.1951, -1.0), (0.9808, -0.1951, 1.0), (0.9239, -0.3827, -1.0), (0.9239, -0.3827, 1.0), (0.8315, -0.5556, -1.0), (0.8315, -0.5556, 1.0), (0.7071, -0.7071, -1.0), (0.7071, -0.7071, 1.0), (0.5556, -0.8315, -1.0), (0.5556, -0.8315, 1.0), (0.3827, -0.9239, -1.0), (0.3827, -0.9239, 1.0), (0.1951, -0.9808, -1.0), (0.1951, -0.9808, 1.0), (-3.258e-07, -1.0, -1.0), (-3.258e-07, -1.0, 1.0), (-0.1951, -0.9808, -1.0), (-0.1951, -0.9808, 1.0), (-0.3827, -0.9239, -1.0), (-0.3827, -0.9239, 1.0), (-0.5556, -0.8315, -1.0), (-0.5556, -0.8315, 1.0), (-0.7071, -0.7071, -1.0), (-0.7071, -0.7071, 1.0), (-0.8315, -0.5556, -1.0), (-0.8315, -0.5556, 1.0), (-0.9239, -0.3827, -1.0), (-0.9239, -0.3827, 1.0), (-0.9808, -0.1951, -1.0), (-0.9808, -0.1951, 1.0), (-1.0, 9.656e-07, -1.0), (-1.0, 9.656e-07, 1.0), (-0.9808, 0.1951, -1.0), (-0.9808, 0.1951, 1.0), (-0.9239, 0.3827, -1.0), (-0.9239, 0.3827, 1.0), (-0.8315, 0.5556, -1.0), (-0.8315, 0.5556, 1.0), (-0.7071, 0.7071, -1.0), (-0.7071, 0.7071, 1.0), (-0.5556, 0.8315, -1.0), (-0.5556, 0.8315, 1.0), (-0.3827, 0.9239, -1.0), (-0.3827, 0.9239, 1.0), (-0.1951, 0.9808, -1.0), (-0.1951, 0.9808, 1.0), (-8.872, 1.0, -1.0), (-8.872, 1.0, 1.0), (-8.677, 0.9808, -1.0), (-8.677, 0.9808, 1.0), (-8.489, 0.9239, -1.0), (-8.489, 0.9239, 1.0), (-8.316, 0.8315, -1.0), (-8.316, 0.8315, 1.0), (-8.165, 0.7071, -1.0), (-8.165, 0.7071, 1.0), (-8.04, 0.5556, -1.0), (-8.04, 0.5556, 1.0), (-7.948, 0.3827, -1.0), (-7.948, 0.3827, 1.0), (-7.891, 0.1951, -1.0), (-7.891, 0.1951, 1.0), (-7.872, 7.419e-08, -1.0), (-7.872, 7.419e-08, 1.0), (-7.891, -0.1951, -1.0), (-7.891, -0.1951, 1.0), (-7.948, -0.3827, -1.0), (-7.948, -0.3827, 1.0), (-8.04, -0.5556, -1.0), (-8.04, -0.5556, 1.0), (-8.165, -0.7071, -1.0), (-8.165, -0.7071, 1.0), (-8.316, -0.8315, -1.0), (-8.316, -0.8315, 1.0), (-8.489, -0.9239, -1.0), (-8.489, -0.9239, 1.0), (-8.677, -0.9808, -1.0), (-8.677, -0.9808, 1.0), (-8.872, -1.0, -1.0), (-8.872, -1.0, 1.0), (-9.067, -0.9808, -1.0), (-9.067, -0.9808, 1.0), (-9.255, -0.9239, -1.0), (-9.255, -0.9239, 1.0), (-9.427, -0.8315, -1.0), (-9.427, -0.8315, 1.0), (-9.579, -0.7071, -1.0), (-9.579, -0.7071, 1.0), (-9.703, -0.5556, -1.0), (-9.703, -0.5556, 1.0), (-9.796, -0.3827, -1.0), (-9.796, -0.3827, 1.0), (-9.853, -0.1951, -1.0), (-9.853, -0.1951, 1.0), (-9.872, 9.669e-07, -1.0), (-9.872, 9.669e-07, 1.0), (-9.853, 0.1951, -1.0), (-9.853, 0.1951, 1.0), (-9.796, 0.3827, -1.0), (-9.796, 0.3827, 1.0), (-9.703, 0.5556, -1.0), (-9.703, 0.5556, 1.0), (-9.579, 0.7071, -1.0), (-9.579, 0.7071, 1.0), (-9.427, 0.8315, -1.0), (-9.427, 0.8315, 1.0), (-9.255, 0.9239, -1.0), (-9.255, 0.9239, 1.0), (-9.067, 0.9808, -1.0), (-9.067, 0.9808, 1.0), (-11.64, -0.4409, 0.9868), (-11.64, 1.683, 0.9868), (-11.64, -0.4409, -0.979), (-11.64, 1.683, -0.979), (2.648, -0.4409, 0.9868), (2.648, 1.142, 0.9868), (2.648, -0.4409, -0.979), (2.648, 1.142, -0.979), (-1.158, -0.4409, -0.979), (-2.822, -0.4409, -0.979), (-8.429, -0.4409, -0.979), (-9.73, -0.4409, -0.979), (-9.73, 1.683, -0.979), (-8.429, 2.416, -0.979), (-2.822, 2.416, -0.979), (-1.158, 1.142, -0.979), (-9.73, -0.4409, 0.9868), (-8.429, -0.4409, 0.9868), (-2.822, -0.4409, 0.9868), (-1.158, -0.4409, 0.9868), (-1.158, 1.142, 0.9868), (-2.822, 2.416, 0.9868), (-8.429, 2.416, 0.9868), (-9.73, 1.683, 0.9868), (-11.64, 0.6213, 0.9868), (-11.64, 0.6213, -0.979), (2.648, 0.3508, -0.979), (2.648, 0.3508, 0.9868), (-1.158, 0.3508, 0.9868), (-2.822, 0.9877, 0.9868), (-8.429, 0.9877, 0.9868), (-9.73, 0.6213, 0.9868), (-9.73, 0.6213, -0.979), (-8.429, 1.398, -0.979), (-2.822, 0.9877, -0.979), (-1.158, 1.117, -0.979)], [(140, 161)], [(0, 1, 3, 2), (2, 3, 5, 4), (4, 5, 7, 6), (6, 7, 9, 8), (8, 9, 11, 10), (10, 11, 13, 12), (12, 13, 15, 14), (14, 15, 17, 16), (16, 17, 19, 18), (18, 19, 21, 20), (20, 21, 23, 22), (22, 23, 25, 24), (24, 25, 27, 26), (26, 27, 29, 28), (28, 29, 31, 30), (30, 31, 33, 32), (32, 33, 35, 34), (34, 35, 37, 36), (36, 37, 39, 38), (38, 39, 41, 40), (40, 41, 43, 42), (42, 43, 45, 44), (44, 45, 47, 46), (46, 47, 49, 48), (48, 49, 51, 50), (50, 51, 53, 52), (52, 53, 55, 54), (54, 55, 57, 56), (56, 57, 59, 58), (58, 59, 61, 60), (3, 1, 63, 61, 59, 57, 55, 53, 51, 49, 47, 45, 43, 41, 39, 37, 35, 33, 31, 29, 27, 25, 23, 21, 19, 17, 15, 13, 11, 9, 7, 5), (60, 61, 63, 62), (62, 63, 1, 0), (0, 2, 4, 6, 8, 10, 12, 14, 16, 18, 20, 22, 24, 26, 28, 30, 32, 34, 36, 38, 40, 42, 44, 46, 48, 50, 52, 54, 56, 58, 60, 62), (64, 65, 67, 66), (66, 67, 69, 68), (68, 69, 71, 70), (70, 71, 73, 72), (72, 73, 75, 74), (74, 75, 77, 76), (76, 77, 79, 78), (78, 79, 81, 80), (80, 81, 83, 82), (82, 83, 85, 84), (84, 85, 87, 86), (86, 87, 89, 88), (88, 89, 91, 90), (90, 91, 93, 92), (92, 93, 95, 94), (94, 95, 97, 96), (96, 97, 99, 98), (98, 99, 101, 100), (100, 101, 103, 102), (102, 103, 105, 104), (104, 105, 107, 106), (106, 107, 109, 108), (108, 109, 111, 110), (110, 111, 113, 112), (112, 113, 115, 114), (114, 115, 117, 116), (116, 117, 119, 118), (118, 119, 121, 120), (120, 121, 123, 122), (122, 123, 125, 124), (67, 65, 127, 125, 123, 121, 119, 117, 115, 113, 111, 109, 107, 105, 103, 101, 99, 97, 95, 93, 91, 89, 87, 85, 83, 81, 79, 77, 75, 73, 71, 69), (124, 125, 127, 126), (126, 127, 65, 64), (64, 66, 68, 70, 72, 74, 76, 78, 80, 82, 84, 86, 88, 90, 92, 94, 96, 98, 100, 102, 104, 106, 108, 110, 112, 114, 116, 118, 120, 122, 124, 126), (152, 129, 131, 153), (163, 143, 135, 154), (154, 135, 133, 155), (159, 151, 129, 152), (136, 134, 132, 147), (140, 131, 129, 151), (135, 143, 148, 133), (143, 142, 149, 148), (142, 141, 150, 149), (141, 140, 151, 150), (130, 139, 144, 128), (139, 138, 145, 144), (138, 137, 146, 145), (137, 136, 147, 146), (155, 133, 148, 156), (156, 148, 149, 157), (157, 149, 150, 158), (158, 150, 151, 159), (153, 131, 140, 160), (160, 140, 141, 161), (161, 141, 142, 162), (162, 142, 143, 163), (137, 162, 163, 136), (138, 161, 162, 137), (139, 160, 161, 138), (130, 153, 160, 139), (145, 158, 159, 144), (146, 157, 158, 145), (147, 156, 157, 146), (132, 155, 156, 147), (144, 159, 152, 128), (134, 154, 155, 132), (136, 163, 154, 134), (128, 152, 153, 130)])
me_cylinder_003.polygons.foreach_set('material_index', [0, 0, 0, 0, 0, 0, 0, 0, 0, 0, 0, 0, 0, 0, 0, 0, 0, 0, 0, 0, 0, 0, 0, 0, 0, 0, 0, 0, 0, 0, 0, 0, 0, 0, 0, 0, 0, 0, 0, 0, 0, 0, 0, 0, 0, 0, 0, 0, 0, 0, 0, 0, 0, 0, 0, 0, 0, 0, 0, 0, 0, 0, 0, 0, 0, 0, 0, 0, 1, 1, 1, 1, 1, 1, 1, 1, 1, 1, 1, 1, 1, 1, 1, 1, 1, 1, 1, 1, 2, 2, 1, 1, 1, 1, 1, 1, 1, 1, 1, 1, 1, 1])
me_cylinder_003.materials.append(mat_material_017)
me_cylinder_003.materials.append(mat_material_016)
me_cylinder_003.materials.append(mat_material_018)
me_cylinder_003.use_remesh_preserve_volume = False
me_cylinder_003.use_remesh_preserve_attributes = False
me_cylinder_003.use_mirror_vertex_groups = False
me_cylinder_003.update()
me_cylinder_001 = bpy.data.meshes.new('Cylinder.001')
me_cylinder_001.from_pydata([(0.0, 1.0, -1.0), (0.0, 1.0, 1.0), (0.1951, 0.9808, -1.0), (0.1951, 0.9808, 1.0), (0.3827, 0.9239, -1.0), (0.3827, 0.9239, 1.0), (0.5556, 0.8315, -1.0), (0.5556, 0.8315, 1.0), (0.7071, 0.7071, -1.0), (0.7071, 0.7071, 1.0), (0.8315, 0.5556, -1.0), (0.8315, 0.5556, 1.0), (0.9239, 0.3827, -1.0), (0.9239, 0.3827, 1.0), (0.9808, 0.1951, -1.0), (0.9808, 0.1951, 1.0), (1.0, 7.55e-08, -1.0), (1.0, 7.55e-08, 1.0), (0.9808, -0.1951, -1.0), (0.9808, -0.1951, 1.0), (0.9239, -0.3827, -1.0), (0.9239, -0.3827, 1.0), (0.8315, -0.5556, -1.0), (0.8315, -0.5556, 1.0), (0.7071, -0.7071, -1.0), (0.7071, -0.7071, 1.0), (0.5556, -0.8315, -1.0), (0.5556, -0.8315, 1.0), (0.3827, -0.9239, -1.0), (0.3827, -0.9239, 1.0), (0.1951, -0.9808, -1.0), (0.1951, -0.9808, 1.0), (-3.258e-07, -1.0, -1.0), (-3.258e-07, -1.0, 1.0), (-0.1951, -0.9808, -1.0), (-0.1951, -0.9808, 1.0), (-0.3827, -0.9239, -1.0), (-0.3827, -0.9239, 1.0), (-0.5556, -0.8315, -1.0), (-0.5556, -0.8315, 1.0), (-0.7071, -0.7071, -1.0), (-0.7071, -0.7071, 1.0), (-0.8315, -0.5556, -1.0), (-0.8315, -0.5556, 1.0), (-0.9239, -0.3827, -1.0), (-0.9239, -0.3827, 1.0), (-0.9808, -0.1951, -1.0), (-0.9808, -0.1951, 1.0), (-1.0, 9.656e-07, -1.0), (-1.0, 9.656e-07, 1.0), (-0.9808, 0.1951, -1.0), (-0.9808, 0.1951, 1.0), (-0.9239, 0.3827, -1.0), (-0.9239, 0.3827, 1.0), (-0.8315, 0.5556, -1.0), (-0.8315, 0.5556, 1.0), (-0.7071, 0.7071, -1.0), (-0.7071, 0.7071, 1.0), (-0.5556, 0.8315, -1.0), (-0.5556, 0.8315, 1.0), (-0.3827, 0.9239, -1.0), (-0.3827, 0.9239, 1.0), (-0.1951, 0.9808, -1.0), (-0.1951, 0.9808, 1.0), (-8.872, 1.0, -1.0), (-8.872, 1.0, 1.0), (-8.677, 0.9808, -1.0), (-8.677, 0.9808, 1.0), (-8.489, 0.9239, -1.0), (-8.489, 0.9239, 1.0), (-8.316, 0.8315, -1.0), (-8.316, 0.8315, 1.0), (-8.165, 0.7071, -1.0), (-8.165, 0.7071, 1.0), (-8.04, 0.5556, -1.0), (-8.04, 0.5556, 1.0), (-7.948, 0.3827, -1.0), (-7.948, 0.3827, 1.0), (-7.891, 0.1951, -1.0), (-7.891, 0.1951, 1.0), (-7.872, 7.419e-08, -1.0), (-7.872, 7.419e-08, 1.0), (-7.891, -0.1951, -1.0), (-7.891, -0.1951, 1.0), (-7.948, -0.3827, -1.0), (-7.948, -0.3827, 1.0), (-8.04, -0.5556, -1.0), (-8.04, -0.5556, 1.0), (-8.165, -0.7071, -1.0), (-8.165, -0.7071, 1.0), (-8.316, -0.8315, -1.0), (-8.316, -0.8315, 1.0), (-8.489, -0.9239, -1.0), (-8.489, -0.9239, 1.0), (-8.677, -0.9808, -1.0), (-8.677, -0.9808, 1.0), (-8.872, -1.0, -1.0), (-8.872, -1.0, 1.0), (-9.067, -0.9808, -1.0), (-9.067, -0.9808, 1.0), (-9.255, -0.9239, -1.0), (-9.255, -0.9239, 1.0), (-9.427, -0.8315, -1.0), (-9.427, -0.8315, 1.0), (-9.579, -0.7071, -1.0), (-9.579, -0.7071, 1.0), (-9.703, -0.5556, -1.0), (-9.703, -0.5556, 1.0), (-9.796, -0.3827, -1.0), (-9.796, -0.3827, 1.0), (-9.853, -0.1951, -1.0), (-9.853, -0.1951, 1.0), (-9.872, 9.669e-07, -1.0), (-9.872, 9.669e-07, 1.0), (-9.853, 0.1951, -1.0), (-9.853, 0.1951, 1.0), (-9.796, 0.3827, -1.0), (-9.796, 0.3827, 1.0), (-9.703, 0.5556, -1.0), (-9.703, 0.5556, 1.0), (-9.579, 0.7071, -1.0), (-9.579, 0.7071, 1.0), (-9.427, 0.8315, -1.0), (-9.427, 0.8315, 1.0), (-9.255, 0.9239, -1.0), (-9.255, 0.9239, 1.0), (-9.067, 0.9808, -1.0), (-9.067, 0.9808, 1.0), (-11.64, -0.4409, 0.9868), (-11.64, 1.683, 0.9868), (-11.64, -0.4409, -0.979), (-11.64, 1.683, -0.979), (2.648, -0.4409, 0.9868), (2.648, 1.142, 0.9868), (2.648, -0.4409, -0.979), (2.648, 1.142, -0.979), (-1.158, -0.4409, -0.979), (-2.822, -0.4409, -0.979), (-8.429, -0.4409, -0.979), (-9.73, -0.4409, -0.979), (-9.73, 1.683, -0.979), (-8.429, 2.416, -0.979), (-2.822, 2.416, -0.979), (-1.158, 1.142, -0.979), (-9.73, -0.4409, 0.9868), (-8.429, -0.4409, 0.9868), (-2.822, -0.4409, 0.9868), (-1.158, -0.4409, 0.9868), (-1.158, 1.142, 0.9868), (-2.822, 2.416, 0.9868), (-8.429, 2.416, 0.9868), (-9.73, 1.683, 0.9868), (-11.64, 0.6213, 0.9868), (-11.64, 0.6213, -0.979), (2.648, 0.3508, -0.979), (2.648, 0.3508, 0.9868), (-1.158, 0.3508, 0.9868), (-2.822, 0.9877, 0.9868), (-8.429, 0.9877, 0.9868), (-9.73, 0.6213, 0.9868), (-9.73, 0.6213, -0.979), (-8.429, 1.398, -0.979), (-2.822, 0.9877, -0.979), (-1.158, 1.117, -0.979)], [(140, 161)], [(0, 1, 3, 2), (2, 3, 5, 4), (4, 5, 7, 6), (6, 7, 9, 8), (8, 9, 11, 10), (10, 11, 13, 12), (12, 13, 15, 14), (14, 15, 17, 16), (16, 17, 19, 18), (18, 19, 21, 20), (20, 21, 23, 22), (22, 23, 25, 24), (24, 25, 27, 26), (26, 27, 29, 28), (28, 29, 31, 30), (30, 31, 33, 32), (32, 33, 35, 34), (34, 35, 37, 36), (36, 37, 39, 38), (38, 39, 41, 40), (40, 41, 43, 42), (42, 43, 45, 44), (44, 45, 47, 46), (46, 47, 49, 48), (48, 49, 51, 50), (50, 51, 53, 52), (52, 53, 55, 54), (54, 55, 57, 56), (56, 57, 59, 58), (58, 59, 61, 60), (3, 1, 63, 61, 59, 57, 55, 53, 51, 49, 47, 45, 43, 41, 39, 37, 35, 33, 31, 29, 27, 25, 23, 21, 19, 17, 15, 13, 11, 9, 7, 5), (60, 61, 63, 62), (62, 63, 1, 0), (0, 2, 4, 6, 8, 10, 12, 14, 16, 18, 20, 22, 24, 26, 28, 30, 32, 34, 36, 38, 40, 42, 44, 46, 48, 50, 52, 54, 56, 58, 60, 62), (64, 65, 67, 66), (66, 67, 69, 68), (68, 69, 71, 70), (70, 71, 73, 72), (72, 73, 75, 74), (74, 75, 77, 76), (76, 77, 79, 78), (78, 79, 81, 80), (80, 81, 83, 82), (82, 83, 85, 84), (84, 85, 87, 86), (86, 87, 89, 88), (88, 89, 91, 90), (90, 91, 93, 92), (92, 93, 95, 94), (94, 95, 97, 96), (96, 97, 99, 98), (98, 99, 101, 100), (100, 101, 103, 102), (102, 103, 105, 104), (104, 105, 107, 106), (106, 107, 109, 108), (108, 109, 111, 110), (110, 111, 113, 112), (112, 113, 115, 114), (114, 115, 117, 116), (116, 117, 119, 118), (118, 119, 121, 120), (120, 121, 123, 122), (122, 123, 125, 124), (67, 65, 127, 125, 123, 121, 119, 117, 115, 113, 111, 109, 107, 105, 103, 101, 99, 97, 95, 93, 91, 89, 87, 85, 83, 81, 79, 77, 75, 73, 71, 69), (124, 125, 127, 126), (126, 127, 65, 64), (64, 66, 68, 70, 72, 74, 76, 78, 80, 82, 84, 86, 88, 90, 92, 94, 96, 98, 100, 102, 104, 106, 108, 110, 112, 114, 116, 118, 120, 122, 124, 126), (152, 129, 131, 153), (163, 143, 135, 154), (154, 135, 133, 155), (159, 151, 129, 152), (136, 134, 132, 147), (140, 131, 129, 151), (135, 143, 148, 133), (143, 142, 149, 148), (142, 141, 150, 149), (141, 140, 151, 150), (130, 139, 144, 128), (139, 138, 145, 144), (138, 137, 146, 145), (137, 136, 147, 146), (155, 133, 148, 156), (156, 148, 149, 157), (157, 149, 150, 158), (158, 150, 151, 159), (153, 131, 140, 160), (160, 140, 141, 161), (161, 141, 142, 162), (162, 142, 143, 163), (137, 162, 163, 136), (138, 161, 162, 137), (139, 160, 161, 138), (130, 153, 160, 139), (145, 158, 159, 144), (146, 157, 158, 145), (147, 156, 157, 146), (132, 155, 156, 147), (144, 159, 152, 128), (134, 154, 155, 132), (136, 163, 154, 134), (128, 152, 153, 130)])
me_cylinder_001.polygons.foreach_set('material_index', [0, 0, 0, 0, 0, 0, 0, 0, 0, 0, 0, 0, 0, 0, 0, 0, 0, 0, 0, 0, 0, 0, 0, 0, 0, 0, 0, 0, 0, 0, 0, 0, 0, 0, 0, 0, 0, 0, 0, 0, 0, 0, 0, 0, 0, 0, 0, 0, 0, 0, 0, 0, 0, 0, 0, 0, 0, 0, 0, 0, 0, 0, 0, 0, 0, 0, 0, 0, 1, 1, 1, 1, 1, 1, 1, 1, 1, 1, 1, 1, 1, 1, 1, 1, 1, 1, 1, 1, 2, 2, 1, 1, 1, 1, 1, 1, 1, 1, 1, 1, 1, 1])
me_cylinder_001.materials.append(mat_material_017)
me_cylinder_001.materials.append(mat_material_016)
me_cylinder_001.materials.append(mat_material_018)
me_cylinder_001.use_remesh_preserve_volume = False
me_cylinder_001.use_remesh_preserve_attributes = False
me_cylinder_001.use_mirror_vertex_groups = False
me_cylinder_001.update()
me_cube_003 = bpy.data.meshes.new('Cube.003')
me_cube_003.from_pydata([(0.0, 0.0, 0.0), (0.0, 0.0, 2.0), (0.0, 2.0, 0.0), (0.0, 2.0, 2.0), (2.0, 0.0, 0.0), (2.0, 0.0, 2.0), (2.0, 2.0, 0.0), (2.0, 2.0, 2.0), (0.0, 0.0, 3.543), (0.0, 2.0, 3.543), (2.0, 2.0, 3.543), (2.0, 0.0, 3.543), (0.0, 0.0, 2.0), (0.0, 2.0, 2.0), (0.0, 1.333, 0.0), (0.0, 0.6667, 0.0), (2.0, 0.6667, 0.0), (2.0, 1.333, 0.0), (2.0, 1.333, 2.0), (2.0, 0.6667, 2.0), (2.0, 1.333, 3.543), (2.0, 0.6667, 3.543), (0.0, 0.0, 0.0), (0.0, 0.0, 2.0), (0.0, 2.0, 0.0), (0.0, 2.0, 2.0), (0.0, 2.0, 3.543), (0.0, 0.0, 3.543), (0.0, 0.6667, 0.0), (0.0, 1.333, 0.0), (0.0, 1.333, 2.0), (0.0, 0.6667, 2.0), (0.0, 1.333, 3.543), (0.0, 0.6667, 3.543), (-0.3333, 0.6667, 2.0), (-0.3333, 0.0, 2.0), (-0.3333, 0.6667, 3.543), (-0.3333, 0.0, 3.543), (-0.3333, 2.0, 2.0), (-0.3333, 1.333, 2.0), (-0.3333, 0.6667, 2.0), (0.0, 2.1, 2.0), (2.0, 2.1, 2.0), (0.0, 2.1, 3.543), (2.0, 2.1, 3.543), (0.0, 2.1, 2.0), (-0.3333, 2.1, 2.0), (0.0, 0.3333, 0.0), (2.0, 0.3333, 2.0), (2.0, 0.3333, 3.543), (2.0, 0.3333, 0.0), (0.0, 0.3333, 2.0), (0.0, 0.3333, 0.0), (-0.3333, 0.3333, 2.0), (-0.3333, 0.3333, 3.543), (2.0, 1.667, 0.0), (0.0, 1.667, 0.0), (2.0, 1.667, 2.0), (2.0, 1.667, 3.543), (0.9911, 2.0, 0.0), (0.9911, 2.0, 2.0), (0.9911, 0.0, 0.0), (0.9911, 0.0, 2.0), (0.9911, 0.0, 3.543), (0.9911, 1.333, 0.0), (0.9911, 0.6667, 0.0), (0.9911, 2.1, 2.0), (0.9911, 2.1, 3.543), (0.9911, 0.3333, 0.0), (0.9911, 1.667, 0.0), (2.0, 2.0, 3.543), (2.0, 0.0, 3.543), (2.0, 1.333, 3.543), (2.0, 0.6667, 3.543), (2.0, 2.1, 3.543), (2.0, 0.3333, 3.543), (2.0, 1.667, 3.543), (2.0, 2.0, 3.543), (2.0, 0.0, 3.543), (2.0, 1.333, 3.543), (2.0, 0.6667, 3.543), (2.0, 2.1, 3.543), (2.0, 0.3333, 3.543), (2.0, 1.667, 3.543), (-0.3333, 2.0, 2.571), (-0.3333, 1.333, 2.571), (-0.3333, 0.6667, 2.571), (0.0, 2.1, 2.571), (-0.3333, 2.1, 2.571)], [(12, 1), (3, 13)], [(59, 60, 7, 6), (50, 48, 5, 4), (61, 62, 1, 0), (68, 50, 4, 61), (30, 25, 26, 32), (62, 5, 11, 63), (60, 3, 41, 66), (57, 7, 10, 58), (52, 51, 23, 22), (48, 19, 21, 49), (19, 18, 20, 21), (69, 55, 17, 64), (64, 17, 16, 65), (55, 57, 18, 17), (17, 18, 19, 16), (31, 30, 32, 33), (24, 25, 30, 29), (29, 30, 31, 28), (53, 34, 36, 54), (51, 31, 34, 53), (31, 33, 36, 34), (27, 23, 35, 37), (31, 30, 39, 40), (30, 25, 38, 39), (66, 41, 43, 67), (10, 7, 42, 44), (3, 9, 43, 41), (38, 25, 45, 46), (23, 51, 53, 35), (35, 53, 54, 37), (5, 48, 49, 11), (28, 31, 51, 52), (65, 16, 50, 68), (16, 19, 48, 50), (6, 7, 57, 55), (59, 6, 55, 69), (18, 57, 58, 20), (2, 59, 69, 56), (15, 65, 68, 47), (42, 66, 67, 44), (14, 64, 65, 15), (56, 69, 64, 14), (7, 60, 66, 42), (1, 62, 63, 8), (47, 68, 61, 0), (4, 5, 62, 61), (2, 3, 60, 59), (10, 58, 76, 70), (58, 20, 72, 76), (44, 10, 70, 74), (21, 49, 75, 73), (49, 11, 71, 75), (20, 21, 73, 72), (75, 71, 78, 82), (70, 76, 83, 77), (74, 70, 77, 81), (76, 72, 79, 83), (73, 75, 82, 80), (72, 73, 80, 79), (40, 39, 85, 86), (46, 45, 87, 88), (39, 38, 84, 85), (38, 46, 88, 84)])
me_cube_003.polygons.foreach_set('material_index', [0, 6, 0, 0, 3, 4, 0, 6, 0, 6, 6, 0, 0, 6, 6, 4, 0, 0, 4, 0, 3, 4, 2, 2, 3, 4, 3, 2, 0, 4, 6, 0, 0, 6, 6, 0, 6, 0, 0, 3, 0, 0, 0, 4, 0, 0, 0, 3, 3, 3, 4, 4, 4, 4, 3, 3, 3, 4, 4, 2, 2, 2, 2])
me_cube_003.materials.append(mat_material_012)
me_cube_003.materials.append(mat_material_003)
me_cube_003.materials.append(mat_material_010)
me_cube_003.materials.append(mat_material_013)
me_cube_003.materials.append(mat_material_014)
me_cube_003.materials.append(mat_material_015)
me_cube_003.materials.append(mat_material_001)
me_cube_003.use_remesh_preserve_volume = False
me_cube_003.use_remesh_preserve_attributes = False
me_cube_003.use_mirror_vertex_groups = False
me_cube_003.update()

# ---- objects
ob_cube_004 = bpy.data.objects.new('Cube.004', me_cube_004)
ob_lamp = bpy.data.objects.new('Lamp', light_lamp)
ob_camera = bpy.data.objects.new('Camera', cam_camera)
ob_cube = bpy.data.objects.new('Cube', me_cube)
ob_cube_001 = bpy.data.objects.new('Cube.001', me_cube_001)
ob_cube_025 = bpy.data.objects.new('Cube.025', me_cube_027)
ob_cube_024 = bpy.data.objects.new('Cube.024', me_cube_026)
ob_cube_023 = bpy.data.objects.new('Cube.023', me_cube_025)
ob_cube_021 = bpy.data.objects.new('Cube.021', me_cube_021)
ob_cube_017 = bpy.data.objects.new('Cube.017', me_cube_017)
ob_cube_016 = bpy.data.objects.new('Cube.016', me_cube_016)
ob_cube_015 = bpy.data.objects.new('Cube.015', me_cube_015)
ob_cube_014 = bpy.data.objects.new('Cube.014', me_cube_014)
ob_cube_013 = bpy.data.objects.new('Cube.013', me_cube_013)
ob_cube_012 = bpy.data.objects.new('Cube.012', me_cube_012)
ob_cube_011 = bpy.data.objects.new('Cube.011', me_cube_011)
ob_cube_010 = bpy.data.objects.new('Cube.010', me_cube_010)
ob_cube_009 = bpy.data.objects.new('Cube.009', me_cube_009)
ob_cube_008 = bpy.data.objects.new('Cube.008', me_cube_008)
ob_cube_007 = bpy.data.objects.new('Cube.007', me_cube_007)
ob_cube_006 = bpy.data.objects.new('Cube.006', me_cube_006)
ob_cube_005 = bpy.data.objects.new('Cube.005', me_cube_005)
ob_plane_001 = bpy.data.objects.new('Plane.001', me_plane_001)
ob_plane = bpy.data.objects.new('Plane', me_plane)
ob_cylinder_003 = bpy.data.objects.new('Cylinder.003', me_cylinder_010)
ob_cylinder_000 = bpy.data.objects.new('Cylinder.000', me_cylinder_009)
ob_cylinder_007 = bpy.data.objects.new('Cylinder.007', me_cylinder_008)
ob_cylinder_006 = bpy.data.objects.new('Cylinder.006', me_cylinder_007)
ob_cylinder_004 = bpy.data.objects.new('Cylinder.004', me_cylinder_005)
ob_cylinder_002 = bpy.data.objects.new('Cylinder.002', me_cylinder_003)
ob_cylinder_001 = bpy.data.objects.new('Cylinder.001', me_cylinder_001)
ob_cube_003 = bpy.data.objects.new('Cube.003', me_cube_003)

# ---- transforms, parenting, visibility, modifiers, constraints
ob_cube_004.location = (-3.815e-06, -8.941e-07, -0.02)
ob_cube_004.scale = (11.5, 5.0, 0.05)
ob_cube_004.lineart.crease_threshold = 0.0
ob_lamp.location = (4.076, 1.005, 5.904)
ob_lamp.rotation_euler = (0.6503, 0.05522, 1.866)
ob_lamp.lock_rotations_4d = False
ob_lamp.empty_display_type = 'ARROWS'
ob_lamp.color = (0.0, 0.0, 0.0, 0.0)
ob_lamp.lineart.crease_threshold = 0.0
ob_camera.location = (7.481, -6.508, 5.344)
ob_camera.rotation_euler = (1.109, 0.0, 0.8149)
ob_camera.lock_rotations_4d = False
ob_camera.empty_display_type = 'ARROWS'
ob_camera.color = (0.0, 0.0, 0.0, 0.0)
ob_camera.display_type = 'WIRE'
ob_camera.lineart.crease_threshold = 0.0
ob_cube.location = (0.0, 0.0, 0.1)
ob_cube.scale = (3.0, 5.0, 1.75)
ob_cube.lock_rotations_4d = False
ob_cube.empty_display_type = 'ARROWS'
ob_cube.lineart.crease_threshold = 0.0
ob_cube_001.location = (6.0, -8.941e-07, 0.1)
ob_cube_001.scale = (2.844, 8.57, 1.75)
ob_cube_001.lineart.crease_threshold = 0.0
ob_cube_025.location = (3.398, 36.07, 0.009998)
ob_cube_025.scale = (1.25, 2.25, 0.05)
ob_cube_025.lineart.crease_threshold = 0.0
ob_cube_024.location = (5.998, 36.07, 0.009998)
ob_cube_024.scale = (1.25, 2.25, 0.05)
ob_cube_024.lineart.crease_threshold = 0.0
ob_cube_023.location = (8.598, 36.07, 0.009998)
ob_cube_023.scale = (1.25, 2.25, 0.05)
ob_cube_023.lineart.crease_threshold = 0.0
ob_cube_021.location = (12.25, 35.55, 0.009998)
ob_cube_021.scale = (1.25, 2.5, 0.05)
ob_cube_021.lineart.crease_threshold = 0.0
ob_cube_017.location = (-3.48, 17.31, 0.01)
ob_cube_017.scale = (3.0, 1.25, 0.05)
ob_cube_017.lineart.crease_threshold = 0.0
ob_cube_016.location = (-3.48, 19.91, 0.01)
ob_cube_016.scale = (3.0, 1.25, 0.05)
ob_cube_016.lineart.crease_threshold = 0.0
ob_cube_015.location = (-3.48, 22.51, 0.01)
ob_cube_015.scale = (3.0, 1.25, 0.05)
ob_cube_015.lineart.crease_threshold = 0.0
ob_cube_014.location = (-3.48, 25.11, 0.01)
ob_cube_014.scale = (3.0, 1.25, 0.05)
ob_cube_014.lineart.crease_threshold = 0.0
ob_cube_013.location = (-3.48, 27.71, 0.01)
ob_cube_013.scale = (3.0, 1.25, 0.05)
ob_cube_013.lineart.crease_threshold = 0.0
ob_cube_012.location = (-3.48, 30.31, 0.01)
ob_cube_012.scale = (3.0, 1.25, 0.05)
ob_cube_012.lineart.crease_threshold = 0.0
ob_cube_011.location = (-3.48, 32.91, 0.01)
ob_cube_011.scale = (3.0, 1.25, 0.05)
ob_cube_011.lineart.crease_threshold = 0.0
ob_cube_010.location = (16.82, 33.5, 0.01)
ob_cube_010.scale = (3.0, 1.25, 0.05)
ob_cube_010.lineart.crease_threshold = 0.0
ob_cube_009.location = (16.82, 30.9, 0.01)
ob_cube_009.scale = (3.0, 1.25, 0.05)
ob_cube_009.lineart.crease_threshold = 0.0
ob_cube_008.location = (16.82, 28.3, 0.01)
ob_cube_008.scale = (3.0, 1.25, 0.05)
ob_cube_008.lineart.crease_threshold = 0.0
ob_cube_007.location = (16.82, 25.7, 0.01)
ob_cube_007.scale = (3.0, 1.25, 0.05)
ob_cube_007.lineart.crease_threshold = 0.0
ob_cube_006.location = (16.82, 23.1, 0.01)
ob_cube_006.scale = (3.0, 1.25, 0.05)
ob_cube_006.lineart.crease_threshold = 0.0
ob_cube_005.location = (16.82, 20.5, 0.01)
ob_cube_005.scale = (3.0, 1.25, 0.05)
ob_cube_005.lineart.crease_threshold = 0.0
ob_plane_001.location = (3.861, 10.28, 6.242)
ob_plane_001.scale = (-7.791, -11.11, -4.679)
ob_plane_001.lineart.crease_threshold = 0.0
ob_plane.location = (18.43, 10.28, 6.242)
ob_plane.scale = (-4.679, -11.11, -4.679)
ob_plane.lineart.crease_threshold = 0.0
ob_cylinder_003.location = (21.41, 24.33, 0.4543)
ob_cylinder_003.rotation_euler = (1.571, 0.0, 0.0)
ob_cylinder_003.scale = (0.35, 0.35, 1.0)
ob_cylinder_003.lineart.crease_threshold = 0.0
ob_cylinder_000.location = (21.41, 29.58, 0.4543)
ob_cylinder_000.rotation_euler = (1.571, 0.0, 0.0)
ob_cylinder_000.scale = (0.35, 0.35, 1.0)
ob_cylinder_000.lineart.crease_threshold = 0.0
ob_cylinder_007.location = (21.44, 34.59, 0.4543)
ob_cylinder_007.rotation_euler = (1.571, 0.0, 0.0)
ob_cylinder_007.scale = (0.35, 0.35, 1.0)
ob_cylinder_007.lineart.crease_threshold = 0.0
ob_cylinder_006.location = (13.53, 39.18, 0.4543)
ob_cylinder_006.rotation_euler = (1.571, 0.0, 1.571)
ob_cylinder_006.scale = (0.35, 0.35, 1.0)
ob_cylinder_006.lineart.crease_threshold = 0.0
ob_cylinder_004.location = (21.47, 32.18, 0.4543)
ob_cylinder_004.rotation_euler = (1.571, 0.0, 0.0)
ob_cylinder_004.scale = (0.35, 0.35, 1.0)
ob_cylinder_004.lineart.crease_threshold = 0.0
ob_cylinder_002.location = (21.47, 26.98, 0.4543)
ob_cylinder_002.rotation_euler = (1.571, 0.0, 0.0)
ob_cylinder_002.scale = (0.35, 0.35, 1.0)
ob_cylinder_002.lineart.crease_threshold = 0.0
ob_cylinder_001.location = (21.47, 21.78, 0.4543)
ob_cylinder_001.rotation_euler = (1.571, 0.0, 0.0)
ob_cylinder_001.scale = (0.35, 0.35, 1.0)
ob_cylinder_001.lineart.crease_threshold = 0.0
ob_cube_003.location = (15.79, -0.1864, 0.07968)
ob_cube_003.scale = (3.643, 10.0, 1.75)
ob_cube_003.lineart.crease_threshold = 0.0

# ---- collection membership
col_collection_1.objects.link(ob_cube_004)
col_collection_1.objects.link(ob_lamp)
col_collection_1.objects.link(ob_camera)
col_collection_2.objects.link(ob_cube)
col_collection_3.objects.link(ob_cube_001)
col_collection_4.objects.link(ob_cube_025)
col_collection_4.objects.link(ob_cube_024)
col_collection_4.objects.link(ob_cube_023)
col_collection_4.objects.link(ob_cube_021)
col_collection_4.objects.link(ob_cube_017)
col_collection_4.objects.link(ob_cube_016)
col_collection_4.objects.link(ob_cube_015)
col_collection_4.objects.link(ob_cube_014)
col_collection_4.objects.link(ob_cube_013)
col_collection_4.objects.link(ob_cube_012)
col_collection_4.objects.link(ob_cube_011)
col_collection_4.objects.link(ob_cube_010)
col_collection_4.objects.link(ob_cube_009)
col_collection_4.objects.link(ob_cube_008)
col_collection_4.objects.link(ob_cube_007)
col_collection_4.objects.link(ob_cube_006)
col_collection_4.objects.link(ob_cube_005)
col_collection_5.objects.link(ob_plane_001)
col_collection_5.objects.link(ob_plane)
col_collection_5.objects.link(ob_cylinder_003)
col_collection_5.objects.link(ob_cylinder_000)
col_collection_5.objects.link(ob_cylinder_007)
col_collection_5.objects.link(ob_cylinder_006)
col_collection_5.objects.link(ob_cylinder_004)
col_collection_5.objects.link(ob_cylinder_002)
col_collection_5.objects.link(ob_cylinder_001)
col_collection_5.objects.link(ob_cube_003)

# ---- scene / render settings (as saved in the file)
scene.camera = ob_camera
scene.frame_start = 1; scene.frame_end = 250; scene.frame_set(1)
scene.render.engine = 'CYCLES'
scene.render.resolution_percentage = 50
scene.render.dither_intensity = 0.0
scene.cycles.use_denoising = False
scene.cycles.samples = 128
scene.cycles.sampling_pattern = 'TABULATED_SOBOL'
scene.cycles.use_adaptive_sampling = False
scene.cycles.use_light_tree = False
scene.cycles.blur_glossy = 0.0
scene.cycles.sample_clamp_indirect = 0.0
scene.view_settings.view_transform = 'Standard'
bpy.context.view_layer.update()
